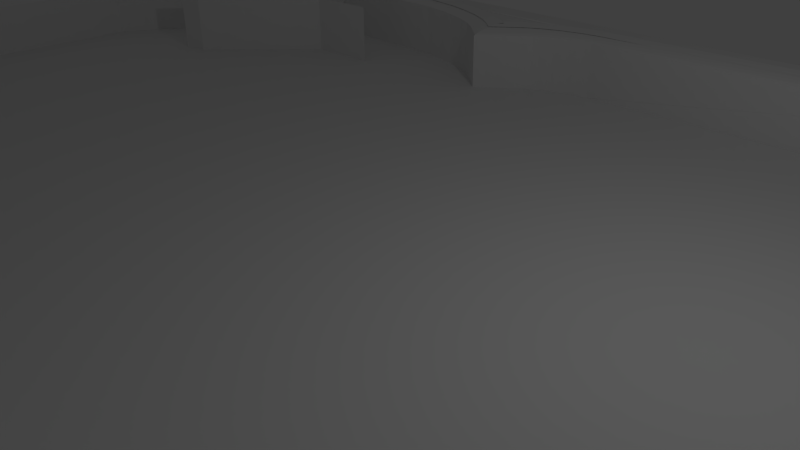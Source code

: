 # Source: pinballtablewip.blend  (saved by Blender 2.76.0; exported with 4.5.12 LTS)
import bpy
from mathutils import Matrix  # noqa: F401  (used for matrix-valued properties, if any)

bpy.ops.wm.read_factory_settings(use_empty=True)
scene = bpy.context.scene
scene.name = 'Scene'

# ---- collections
col_collection_1 = bpy.data.collections.new('Collection 1'); scene.collection.children.link(col_collection_1)

# ---- materials (node trees are filled in below, after node groups)
mat_material_001 = bpy.data.materials.new('Material.001')
mat_material_001.alpha_threshold = 0.0
mat_material_001.use_transparent_shadow = False
mat_material_001.roughness = 0.5
mat_material = bpy.data.materials.new('Material')
mat_material.alpha_threshold = 0.0
mat_material.use_transparent_shadow = False
mat_material.roughness = 0.5
mat_material_006 = bpy.data.materials.new('Material.006')
mat_material_006.alpha_threshold = 0.0
mat_material_006.use_transparent_shadow = False
mat_material_006.roughness = 0.5
mat_material_007 = bpy.data.materials.new('Material.007')
mat_material_007.alpha_threshold = 0.0
mat_material_007.use_transparent_shadow = False
mat_material_007.roughness = 0.5
mat_material_013 = bpy.data.materials.new('Material.013')
mat_material_013.alpha_threshold = 0.0
mat_material_013.use_transparent_shadow = False
mat_material_013.roughness = 0.5
mat_material_005 = bpy.data.materials.new('Material.005')
mat_material_005.alpha_threshold = 0.0
mat_material_005.use_transparent_shadow = False
mat_material_005.roughness = 0.5
mat_material_004 = bpy.data.materials.new('Material.004')
mat_material_004.alpha_threshold = 0.0
mat_material_004.use_transparent_shadow = False
mat_material_004.roughness = 0.5
mat_material_003 = bpy.data.materials.new('Material.003')
mat_material_003.alpha_threshold = 0.0
mat_material_003.use_transparent_shadow = False
mat_material_003.roughness = 0.5
mat_material_002 = bpy.data.materials.new('Material.002')
mat_material_002.alpha_threshold = 0.0
mat_material_002.use_transparent_shadow = False
mat_material_002.roughness = 0.5
mat_material_012 = bpy.data.materials.new('Material.012')
mat_material_012.alpha_threshold = 0.0
mat_material_012.use_transparent_shadow = False
mat_material_012.roughness = 0.5
mat_material_012.specular_intensity = 0.0
mat_grass = bpy.data.materials.new('grass')
mat_grass.alpha_threshold = 0.0
mat_grass.use_transparent_shadow = False
mat_grass.roughness = 0.5
mat_darksteel = bpy.data.materials.new('darksteel')
mat_darksteel.alpha_threshold = 0.0
mat_darksteel.use_transparent_shadow = False
mat_darksteel.roughness = 0.5
mat_darksteel.specular_intensity = 0.1248

# ---- material node trees

# ---- world
world_world = bpy.data.worlds.new('World'); scene.world = world_world
world_world.color = (0.05088, 0.05088, 0.05088)
world_world.use_sun_shadow = False
world_world.sun_shadow_jitter_overblur = 0.0
world_world.cycles.sampling_method = 'NONE'
world_world.cycles.sample_map_resolution = 256

# ---- cameras
cam_camera = bpy.data.cameras.new('Camera')
cam_camera.clip_end = 100.0
cam_camera.lens = 35.0
cam_camera.sensor_width = 32.0
cam_camera.sensor_height = 18.0
cam_camera.ortho_scale = 7.314
cam_camera.dof.focus_distance = 0.0
cam_camera.dof.aperture_fstop = 128.0

# ---- lights
light_lamp = bpy.data.lights.new('Lamp', 'POINT')
light_lamp.transmission_factor = 0.0
light_lamp.cutoff_distance = 30.0
light_lamp.energy = 100.0
light_lamp.shadow_buffer_clip_start = 1.001
light_lamp.shadow_soft_size = 0.1
light_lamp.shadow_maximum_resolution = 0.006
light_lamp.use_absolute_resolution = True
light_lamp.cycles.use_multiple_importance_sampling = False

# ---- meshes
me_cylinder_004 = bpy.data.meshes.new('Cylinder.004')
me_cylinder_004.from_pydata([(0.0, 1.0, -1.0), (0.1951, 0.9808, -1.0), (0.3827, 0.9239, -1.0), (0.5556, 0.8315, -1.0), (0.7071, 0.7071, -1.0), (0.8315, 0.5556, -1.0), (0.9239, 0.3827, -1.0), (0.9808, 0.1951, -1.0), (1.0, 7.55e-08, -1.0), (0.9808, -0.1951, -1.0), (0.9239, -0.3827, -1.0), (0.8315, -0.5556, -1.0), (0.7071, -0.7071, -1.0), (0.5556, -0.8315, -1.0), (0.3827, -0.9239, -1.0), (0.1951, -0.9808, -1.0), (-3.258e-07, -1.0, -1.0), (-0.1951, -0.9808, -1.0), (-0.3827, -0.9239, -1.0), (-0.5556, -0.8315, -1.0), (-0.7071, -0.7071, -1.0), (-0.8315, -0.5556, -1.0), (-3.557, -0.5262, -1.0), (-3.614, -0.2682, -1.0), (-3.633, 9.924e-07, -1.0), (-3.614, 0.2683, -1.0), (-3.557, 0.5262, -1.0), (-0.8315, 0.5556, -1.0), (-0.7071, 0.7071, -1.0), (-0.5556, 0.8315, -1.0), (-0.3827, 0.9239, -1.0), (-0.1951, 0.9808, -1.0), (-4.163, 1.011, -1.001), (-3.966, 0.9914, -1.001), (-3.776, 0.9339, -1.001), (-3.601, 0.8404, -1.001), (-3.448, 0.7147, -1.001), (-3.322, 0.5616, -1.001), (-3.229, 0.3868, -1.001), (-3.172, 0.1972, -1.001), (-3.152, 7.631e-08, -1.001), (-3.172, -0.1972, -1.001), (-3.229, -0.3868, -1.001), (-3.322, -0.5616, -1.001), (-3.448, -0.7147, -1.001), (-3.601, -0.8404, -1.001), (-3.776, -0.9339, -1.001), (-3.966, -0.9914, -1.001), (-4.163, -1.011, -1.001), (-4.36, -0.9914, -1.001), (-4.55, -0.9339, -1.001), (-4.724, -0.8404, -1.001), (-4.878, -0.7147, -1.001), (-5.003, -0.5616, -1.001), (-5.097, -0.3868, -1.001), (-5.154, -0.1972, -1.001), (-5.174, 9.76e-07, -1.001), (-5.154, 0.1972, -1.001), (-5.097, 0.3868, -1.001), (-5.003, 0.5616, -1.001), (-4.878, 0.7147, -1.001), (-4.724, 0.8404, -1.001), (-4.55, 0.9339, -1.001), (-4.36, 0.9914, -1.001), (-1.602e-07, 0.7846, 0.06542), (0.0, 1.0, -0.149), (0.1531, 0.7695, 0.06542), (0.1951, 0.9808, -0.149), (0.3002, 0.7248, 0.06542), (0.3827, 0.9239, -0.149), (0.4359, 0.6523, 0.06542), (0.5556, 0.8315, -0.149), (0.5548, 0.5548, 0.06542), (0.7071, 0.7071, -0.149), (0.6523, 0.4359, 0.06542), (0.8315, 0.5556, -0.149), (0.7248, 0.3002, 0.06542), (0.9239, 0.3827, -0.149), (0.7695, 0.1531, 0.06542), (0.9808, 0.1951, -0.149), (0.7846, 1.304e-08, 0.06542), (1.0, 7.55e-08, -0.149), (0.7695, -0.1531, 0.06542), (0.9808, -0.1951, -0.149), (0.7248, -0.3002, 0.06542), (0.9239, -0.3827, -0.149), (0.6523, -0.4359, 0.06542), (0.8315, -0.5556, -0.149), (0.5548, -0.5548, 0.06542), (0.7071, -0.7071, -0.149), (0.4359, -0.6523, 0.06542), (0.5556, -0.8315, -0.149), (0.3002, -0.7248, 0.06542), (0.3827, -0.9239, -0.149), (0.1531, -0.7695, 0.06542), (0.1951, -0.9808, -0.149), (-1.937e-07, -0.7846, 0.06542), (-3.258e-07, -1.0, -0.149), (-0.1531, -0.7695, 0.06542), (-0.1951, -0.9808, -0.149), (-0.3002, -0.7248, 0.06542), (-0.3827, -0.9239, -0.149), (-0.4359, -0.6523, 0.06542), (-0.5556, -0.8315, -0.149), (-0.5548, -0.5548, 0.06542), (-0.7071, -0.7071, -0.149), (-0.7292, -0.3423, 0.06542), (-0.8315, -0.5556, -0.149), (-3.385, -0.3136, 0.06542), (-3.557, -0.5262, -0.149), (-3.402, -0.2373, 0.06542), (-3.614, -0.2682, -0.149), (-3.419, 8.009e-07, 0.06542), (-3.633, 9.924e-07, -0.149), (-3.402, 0.2373, 0.06542), (-3.614, 0.2683, -0.149), (-3.385, 0.3136, 0.06542), (-3.557, 0.5262, -0.149), (-0.7292, 0.3423, 0.06542), (-0.8315, 0.5556, -0.149), (-0.5548, 0.5548, 0.06542), (-0.7071, 0.7071, -0.149), (-0.4359, 0.6523, 0.06542), (-0.5556, 0.8315, -0.149), (-0.3002, 0.7248, 0.06542), (-0.3827, 0.9239, -0.149), (-0.1531, 0.7695, 0.06542), (-0.1951, 0.9808, -0.149), (-4.163, 0.7954, 0.06441), (-4.163, 1.011, -0.15), (-4.008, 0.7801, 0.06441), (-3.966, 0.9914, -0.15), (-3.859, 0.7348, 0.06441), (-3.776, 0.9339, -0.15), (-3.721, 0.6613, 0.06441), (-3.601, 0.8404, -0.15), (-3.6, 0.5624, 0.06441), (-3.448, 0.7147, -0.15), (-3.502, 0.4419, 0.06441), (-3.322, 0.5616, -0.15), (-3.428, 0.3044, 0.06441), (-3.229, 0.3868, -0.15), (-3.383, 0.1552, 0.06441), (-3.172, 0.1972, -0.15), (-3.368, 7.451e-08, 0.06441), (-3.152, 7.631e-08, -0.15), (-3.383, -0.1552, 0.06441), (-3.172, -0.1972, -0.15), (-3.428, -0.3044, 0.06441), (-3.229, -0.3868, -0.15), (-3.502, -0.4419, 0.06441), (-3.322, -0.5616, -0.15), (-3.6, -0.5624, 0.06441), (-3.448, -0.7147, -0.15), (-3.721, -0.6613, 0.06441), (-3.601, -0.8404, -0.15), (-3.859, -0.7348, 0.06441), (-3.776, -0.9339, -0.15), (-4.008, -0.7801, 0.06441), (-3.966, -0.9914, -0.15), (-4.163, -0.7954, 0.06441), (-4.163, -1.011, -0.15), (-4.318, -0.7801, 0.06441), (-4.36, -0.9914, -0.15), (-4.467, -0.7348, 0.06441), (-4.55, -0.9339, -0.15), (-4.605, -0.6613, 0.06441), (-4.724, -0.8404, -0.15), (-4.725, -0.5624, 0.06441), (-4.878, -0.7147, -0.15), (-4.824, -0.4419, 0.06441), (-5.003, -0.5616, -0.15), (-4.898, -0.3044, 0.06441), (-5.097, -0.3868, -0.15), (-4.943, -0.1552, 0.06441), (-5.154, -0.1972, -0.15), (-4.958, 9.742e-07, 0.06441), (-5.174, 9.76e-07, -0.15), (-4.943, 0.1552, 0.06441), (-5.154, 0.1972, -0.15), (-4.898, 0.3044, 0.06441), (-5.097, 0.3868, -0.15), (-4.824, 0.4419, 0.06441), (-5.003, 0.5616, -0.15), (-4.725, 0.5624, 0.06441), (-4.878, 0.7147, -0.15), (-4.605, 0.6613, 0.06441), (-4.724, 0.8404, -0.15), (-4.467, 0.7348, 0.06441), (-4.55, 0.9339, -0.15), (-4.318, 0.7801, 0.06441), (-4.36, 0.9914, -0.15)], [], [(31, 127, 65, 0), (2, 69, 71, 3), (3, 71, 73, 4), (4, 73, 75, 5), (5, 75, 77, 6), (6, 77, 79, 7), (7, 79, 81, 8), (8, 81, 83, 9), (9, 83, 85, 10), (10, 85, 87, 11), (11, 87, 89, 12), (12, 89, 91, 13), (13, 91, 93, 14), (14, 93, 95, 15), (15, 95, 97, 16), (16, 97, 99, 17), (17, 99, 101, 18), (18, 101, 103, 19), (19, 103, 105, 20), (20, 105, 107, 21), (21, 107, 109, 22), (22, 109, 111, 23), (23, 111, 113, 24), (24, 113, 115, 25), (25, 115, 117, 26), (26, 117, 119, 27), (27, 119, 121, 28), (28, 121, 123, 29), (29, 123, 125, 30), (30, 125, 127, 31), (1, 67, 69, 2), (32, 129, 131, 33), (66, 64, 126, 124, 122, 120, 118, 116, 114, 112, 110, 108, 106, 104, 102, 100, 98, 96, 94, 92, 90, 88, 86, 84, 82, 80, 78, 76, 74, 72, 70, 68), (0, 1, 2, 3, 4, 5, 6, 7, 8, 9, 10, 11, 12, 13, 14, 15, 16, 17, 18, 19, 20, 21, 22, 23, 24, 25, 26, 27, 28, 29, 30, 31), (63, 191, 129, 32), (34, 133, 135, 35), (35, 135, 137, 36), (36, 137, 139, 37), (37, 139, 141, 38), (38, 141, 143, 39), (39, 143, 145, 40), (40, 145, 147, 41), (41, 147, 149, 42), (42, 149, 151, 43), (43, 151, 153, 44), (44, 153, 155, 45), (45, 155, 157, 46), (46, 157, 159, 47), (47, 159, 161, 48), (48, 161, 163, 49), (49, 163, 165, 50), (50, 165, 167, 51), (51, 167, 169, 52), (52, 169, 171, 53), (53, 171, 173, 54), (54, 173, 175, 55), (55, 175, 177, 56), (56, 177, 179, 57), (57, 179, 181, 58), (58, 181, 183, 59), (59, 183, 185, 60), (60, 185, 187, 61), (61, 187, 189, 62), (62, 189, 191, 63), (33, 131, 133, 34), (130, 128, 190, 188, 186, 184, 182, 180, 178, 176, 174, 172, 170, 168, 166, 164, 162, 160, 158, 156, 154, 152, 150, 148, 146, 144, 142, 140, 138, 136, 134, 132), (32, 33, 34, 35, 36, 37, 38, 39, 40, 41, 42, 43, 44, 45, 46, 47, 48, 49, 50, 51, 52, 53, 54, 55, 56, 57, 58, 59, 60, 61, 62, 63), (67, 65, 64, 66), (69, 67, 66, 68), (71, 69, 68, 70), (73, 71, 70, 72), (75, 73, 72, 74), (77, 75, 74, 76), (79, 77, 76, 78), (81, 79, 78, 80), (83, 81, 80, 82), (85, 83, 82, 84), (87, 85, 84, 86), (89, 87, 86, 88), (91, 89, 88, 90), (93, 91, 90, 92), (95, 93, 92, 94), (97, 95, 94, 96), (99, 97, 96, 98), (101, 99, 98, 100), (103, 101, 100, 102), (105, 103, 102, 104), (107, 105, 104, 106), (109, 107, 106, 108), (111, 109, 108, 110), (113, 111, 110, 112), (115, 113, 112, 114), (117, 115, 114, 116), (119, 117, 116, 118), (121, 119, 118, 120), (123, 121, 120, 122), (125, 123, 122, 124), (127, 125, 124, 126), (65, 127, 126, 64), (131, 129, 128, 130), (133, 131, 130, 132), (135, 133, 132, 134), (137, 135, 134, 136), (139, 137, 136, 138), (141, 139, 138, 140), (143, 141, 140, 142), (145, 143, 142, 144), (147, 145, 144, 146), (149, 147, 146, 148), (151, 149, 148, 150), (153, 151, 150, 152), (155, 153, 152, 154), (157, 155, 154, 156), (159, 157, 156, 158), (161, 159, 158, 160), (163, 161, 160, 162), (165, 163, 162, 164), (167, 165, 164, 166), (169, 167, 166, 168), (171, 169, 168, 170), (173, 171, 170, 172), (175, 173, 172, 174), (177, 175, 174, 176), (179, 177, 176, 178), (181, 179, 178, 180), (183, 181, 180, 182), (185, 183, 182, 184), (187, 185, 184, 186), (189, 187, 186, 188), (191, 189, 188, 190), (129, 191, 190, 128), (0, 65, 67, 1)])
me_cylinder_004.materials.append(mat_material_001)
me_cylinder_004.materials.append(mat_material)
me_cylinder_004.use_remesh_preserve_volume = False
me_cylinder_004.use_remesh_preserve_attributes = False
me_cylinder_004.use_mirror_vertex_groups = False
me_cylinder_004.update()
me_cylinder_003 = bpy.data.meshes.new('Cylinder.003')
me_cylinder_003.from_pydata([(0.0, 1.0, -1.0), (0.1951, 0.9808, -1.0), (0.3827, 0.9239, -1.0), (0.5556, 0.8315, -1.0), (0.7071, 0.7071, -1.0), (0.8315, 0.5556, -1.0), (0.9239, 0.3827, -1.0), (0.9808, 0.1951, -1.0), (1.0, 7.55e-08, -1.0), (0.9808, -0.1951, -1.0), (0.9239, -0.3827, -1.0), (0.8315, -0.5556, -1.0), (0.7071, -0.7071, -1.0), (0.5556, -0.8315, -1.0), (0.3827, -0.9239, -1.0), (0.1951, -0.9808, -1.0), (-3.258e-07, -1.0, -1.0), (-0.1951, -0.9808, -1.0), (-0.3827, -0.9239, -1.0), (-0.5556, -0.8315, -1.0), (-0.7071, -0.7071, -1.0), (-0.8315, -0.5556, -1.0), (-3.557, -0.5262, -1.0), (-3.614, -0.2682, -1.0), (-3.633, 9.924e-07, -1.0), (-3.614, 0.2683, -1.0), (-3.557, 0.5262, -1.0), (-0.8315, 0.5556, -1.0), (-0.7071, 0.7071, -1.0), (-0.5556, 0.8315, -1.0), (-0.3827, 0.9239, -1.0), (-0.1951, 0.9808, -1.0), (-4.163, 1.011, -1.001), (-3.966, 0.9914, -1.001), (-3.776, 0.9339, -1.001), (-3.601, 0.8404, -1.001), (-3.448, 0.7147, -1.001), (-3.322, 0.5616, -1.001), (-3.229, 0.3868, -1.001), (-3.172, 0.1972, -1.001), (-3.152, 7.631e-08, -1.001), (-3.172, -0.1972, -1.001), (-3.229, -0.3868, -1.001), (-3.322, -0.5616, -1.001), (-3.448, -0.7147, -1.001), (-3.601, -0.8404, -1.001), (-3.776, -0.9339, -1.001), (-3.966, -0.9914, -1.001), (-4.163, -1.011, -1.001), (-4.36, -0.9914, -1.001), (-4.55, -0.9339, -1.001), (-4.724, -0.8404, -1.001), (-4.878, -0.7147, -1.001), (-5.003, -0.5616, -1.001), (-5.097, -0.3868, -1.001), (-5.154, -0.1972, -1.001), (-5.174, 9.76e-07, -1.001), (-5.154, 0.1972, -1.001), (-5.097, 0.3868, -1.001), (-5.003, 0.5616, -1.001), (-4.878, 0.7147, -1.001), (-4.724, 0.8404, -1.001), (-4.55, 0.9339, -1.001), (-4.36, 0.9914, -1.001), (-1.807e-07, 0.7595, 0.06542), (0.0, 1.0, -0.1739), (0.1482, 0.7449, 0.06542), (0.1951, 0.9808, -0.1739), (0.2907, 0.7017, 0.06542), (0.3827, 0.9239, -0.1739), (0.422, 0.6315, 0.06542), (0.5556, 0.8315, -0.1739), (0.5371, 0.5371, 0.06542), (0.7071, 0.7071, -0.1739), (0.6315, 0.422, 0.06542), (0.8315, 0.5556, -0.1739), (0.7017, 0.2907, 0.06542), (0.9239, 0.3827, -0.1739), (0.7449, 0.1482, 0.06542), (0.9808, 0.1951, -0.1739), (0.7595, 3.725e-09, 0.06542), (1.0, 7.55e-08, -0.1739), (0.7449, -0.1482, 0.06542), (0.9808, -0.1951, -0.1739), (0.7017, -0.2907, 0.06542), (0.9239, -0.3827, -0.1739), (0.6315, -0.422, 0.06542), (0.8315, -0.5556, -0.1739), (0.5371, -0.5371, 0.06542), (0.7071, -0.7071, -0.1739), (0.422, -0.6315, 0.06542), (0.5556, -0.8315, -0.1739), (0.2907, -0.7017, 0.06542), (0.3827, -0.9239, -0.1739), (0.1482, -0.7449, 0.06542), (0.1951, -0.9808, -0.1739), (-4.824e-07, -0.7595, 0.06542), (-3.258e-07, -1.0, -0.1739), (-0.1482, -0.7449, 0.06542), (-0.1951, -0.9808, -0.1739), (-0.2907, -0.7017, 0.06542), (-0.3827, -0.9239, -0.1739), (-0.422, -0.6315, 0.06542), (-0.5556, -0.8315, -0.1739), (-0.5371, -0.5371, 0.06542), (-0.7071, -0.7071, -0.1739), (-0.7173, -0.3175, 0.06542), (-0.8315, -0.5556, -0.1739), (-3.365, -0.2889, 0.06542), (-3.557, -0.5262, -0.1739), (-3.377, -0.2337, 0.06542), (-3.614, -0.2682, -0.1739), (-3.394, 2.442e-06, 0.06542), (-3.633, 9.924e-07, -0.1739), (-3.377, 0.2337, 0.06542), (-3.614, 0.2683, -0.1739), (-3.365, 0.2889, 0.06542), (-3.557, 0.5262, -0.1739), (-0.7173, 0.3175, 0.06542), (-0.8315, 0.5556, -0.1739), (-0.5371, 0.5371, 0.06542), (-0.7071, 0.7071, -0.1739), (-0.422, 0.6315, 0.06542), (-0.5556, 0.8315, -0.1739), (-0.2907, 0.7017, 0.06542), (-0.3827, 0.9239, -0.1739), (-0.1482, 0.7449, 0.06542), (-0.1951, 0.9808, -0.1739), (-4.163, 0.7703, 0.06441), (-4.163, 1.011, -0.1749), (-4.013, 0.7555, 0.06441), (-3.966, 0.9914, -0.1749), (-3.868, 0.7117, 0.06441), (-3.776, 0.9339, -0.1749), (-3.735, 0.6405, 0.06441), (-3.601, 0.8404, -0.1749), (-3.618, 0.5447, 0.06441), (-3.448, 0.7147, -0.1749), (-3.522, 0.428, 0.06441), (-3.322, 0.5616, -0.1749), (-3.451, 0.2948, 0.06441), (-3.229, 0.3868, -0.1749), (-3.407, 0.1503, 0.06441), (-3.172, 0.1972, -0.1749), (-3.393, 7.451e-08, 0.06441), (-3.152, 7.631e-08, -0.1749), (-3.407, -0.1503, 0.06441), (-3.172, -0.1972, -0.1749), (-3.451, -0.2948, 0.06441), (-3.229, -0.3868, -0.1749), (-3.522, -0.428, 0.06441), (-3.322, -0.5616, -0.1749), (-3.618, -0.5447, 0.06441), (-3.448, -0.7147, -0.1749), (-3.735, -0.6405, 0.06441), (-3.601, -0.8404, -0.1749), (-3.868, -0.7117, 0.06441), (-3.776, -0.9339, -0.1749), (-4.013, -0.7555, 0.06441), (-3.966, -0.9914, -0.1749), (-4.163, -0.7703, 0.06441), (-4.163, -1.011, -0.1749), (-4.313, -0.7555, 0.06441), (-4.36, -0.9914, -0.1749), (-4.458, -0.7117, 0.06441), (-4.55, -0.9339, -0.1749), (-4.591, -0.6405, 0.06441), (-4.724, -0.8404, -0.1749), (-4.708, -0.5447, 0.06441), (-4.878, -0.7147, -0.1749), (-4.803, -0.428, 0.06441), (-5.003, -0.5616, -0.1749), (-4.875, -0.2948, 0.06441), (-5.097, -0.3868, -0.1749), (-4.918, -0.1503, 0.06441), (-5.154, -0.1972, -0.1749), (-4.933, 9.704e-07, 0.06441), (-5.174, 9.76e-07, -0.1749), (-4.918, 0.1503, 0.06441), (-5.154, 0.1972, -0.1749), (-4.875, 0.2948, 0.06441), (-5.097, 0.3868, -0.1749), (-4.803, 0.428, 0.06441), (-5.003, 0.5616, -0.1749), (-4.708, 0.5447, 0.06441), (-4.878, 0.7147, -0.1749), (-4.591, 0.6405, 0.06441), (-4.724, 0.8404, -0.1749), (-4.458, 0.7117, 0.06441), (-4.55, 0.9339, -0.1749), (-4.313, 0.7555, 0.06441), (-4.36, 0.9914, -0.1749)], [], [(31, 127, 65, 0), (2, 69, 71, 3), (3, 71, 73, 4), (4, 73, 75, 5), (5, 75, 77, 6), (6, 77, 79, 7), (7, 79, 81, 8), (8, 81, 83, 9), (9, 83, 85, 10), (10, 85, 87, 11), (11, 87, 89, 12), (12, 89, 91, 13), (13, 91, 93, 14), (14, 93, 95, 15), (15, 95, 97, 16), (16, 97, 99, 17), (17, 99, 101, 18), (18, 101, 103, 19), (19, 103, 105, 20), (20, 105, 107, 21), (21, 107, 109, 22), (22, 109, 111, 23), (23, 111, 113, 24), (24, 113, 115, 25), (25, 115, 117, 26), (26, 117, 119, 27), (27, 119, 121, 28), (28, 121, 123, 29), (29, 123, 125, 30), (30, 125, 127, 31), (1, 67, 69, 2), (32, 129, 131, 33), (66, 64, 126, 124, 122, 120, 118, 116, 114, 112, 110, 108, 106, 104, 102, 100, 98, 96, 94, 92, 90, 88, 86, 84, 82, 80, 78, 76, 74, 72, 70, 68), (0, 1, 2, 3, 4, 5, 6, 7, 8, 9, 10, 11, 12, 13, 14, 15, 16, 17, 18, 19, 20, 21, 22, 23, 24, 25, 26, 27, 28, 29, 30, 31), (63, 191, 129, 32), (34, 133, 135, 35), (35, 135, 137, 36), (36, 137, 139, 37), (37, 139, 141, 38), (38, 141, 143, 39), (39, 143, 145, 40), (40, 145, 147, 41), (41, 147, 149, 42), (42, 149, 151, 43), (43, 151, 153, 44), (44, 153, 155, 45), (45, 155, 157, 46), (46, 157, 159, 47), (47, 159, 161, 48), (48, 161, 163, 49), (49, 163, 165, 50), (50, 165, 167, 51), (51, 167, 169, 52), (52, 169, 171, 53), (53, 171, 173, 54), (54, 173, 175, 55), (55, 175, 177, 56), (56, 177, 179, 57), (57, 179, 181, 58), (58, 181, 183, 59), (59, 183, 185, 60), (60, 185, 187, 61), (61, 187, 189, 62), (62, 189, 191, 63), (33, 131, 133, 34), (130, 128, 190, 188, 186, 184, 182, 180, 178, 176, 174, 172, 170, 168, 166, 164, 162, 160, 158, 156, 154, 152, 150, 148, 146, 144, 142, 140, 138, 136, 134, 132), (32, 33, 34, 35, 36, 37, 38, 39, 40, 41, 42, 43, 44, 45, 46, 47, 48, 49, 50, 51, 52, 53, 54, 55, 56, 57, 58, 59, 60, 61, 62, 63), (67, 65, 64, 66), (69, 67, 66, 68), (71, 69, 68, 70), (73, 71, 70, 72), (75, 73, 72, 74), (77, 75, 74, 76), (79, 77, 76, 78), (81, 79, 78, 80), (83, 81, 80, 82), (85, 83, 82, 84), (87, 85, 84, 86), (89, 87, 86, 88), (91, 89, 88, 90), (93, 91, 90, 92), (95, 93, 92, 94), (97, 95, 94, 96), (99, 97, 96, 98), (101, 99, 98, 100), (103, 101, 100, 102), (105, 103, 102, 104), (107, 105, 104, 106), (109, 107, 106, 108), (111, 109, 108, 110), (113, 111, 110, 112), (115, 113, 112, 114), (117, 115, 114, 116), (119, 117, 116, 118), (121, 119, 118, 120), (123, 121, 120, 122), (125, 123, 122, 124), (127, 125, 124, 126), (65, 127, 126, 64), (131, 129, 128, 130), (133, 131, 130, 132), (135, 133, 132, 134), (137, 135, 134, 136), (139, 137, 136, 138), (141, 139, 138, 140), (143, 141, 140, 142), (145, 143, 142, 144), (147, 145, 144, 146), (149, 147, 146, 148), (151, 149, 148, 150), (153, 151, 150, 152), (155, 153, 152, 154), (157, 155, 154, 156), (159, 157, 156, 158), (161, 159, 158, 160), (163, 161, 160, 162), (165, 163, 162, 164), (167, 165, 164, 166), (169, 167, 166, 168), (171, 169, 168, 170), (173, 171, 170, 172), (175, 173, 172, 174), (177, 175, 174, 176), (179, 177, 176, 178), (181, 179, 178, 180), (183, 181, 180, 182), (185, 183, 182, 184), (187, 185, 184, 186), (189, 187, 186, 188), (191, 189, 188, 190), (129, 191, 190, 128), (0, 65, 67, 1)])
me_cylinder_003.materials.append(mat_material_006)
me_cylinder_003.use_remesh_preserve_volume = False
me_cylinder_003.use_remesh_preserve_attributes = False
me_cylinder_003.use_mirror_vertex_groups = False
me_cylinder_003.update()
me_cylinder = bpy.data.meshes.new('Cylinder')
me_cylinder.from_pydata([(0.0, 1.0, -1.0), (0.1951, 0.9808, -1.0), (0.3827, 0.9239, -1.0), (0.5556, 0.8315, -1.0), (0.7071, 0.7071, -1.0), (0.8315, 0.5556, -1.0), (0.9239, 0.3827, -1.0), (0.9808, 0.1951, -1.0), (1.0, 7.55e-08, -1.0), (0.9808, -0.1951, -1.0), (0.9239, -0.3827, -1.0), (0.8315, -0.5556, -1.0), (0.7071, -0.7071, -1.0), (0.5556, -0.8315, -1.0), (0.3827, -0.9239, -1.0), (0.1951, -0.9808, -1.0), (-3.258e-07, -1.0, -1.0), (-0.1951, -0.9808, -1.0), (-0.3827, -0.9239, -1.0), (-0.5556, -0.8315, -1.0), (-0.7071, -0.7071, -1.0), (-0.8315, -0.5556, -1.0), (-3.557, -0.5262, -1.0), (-3.614, -0.2682, -1.0), (-3.633, 9.924e-07, -1.0), (-3.614, 0.2683, -1.0), (-3.557, 0.5262, -1.0), (-0.8315, 0.5556, -1.0), (-0.7071, 0.7071, -1.0), (-0.5556, 0.8315, -1.0), (-0.3827, 0.9239, -1.0), (-0.1951, 0.9808, -1.0), (-4.163, 1.011, -1.001), (-3.966, 0.9914, -1.001), (-3.776, 0.9339, -1.001), (-3.601, 0.8404, -1.001), (-3.448, 0.7147, -1.001), (-3.322, 0.5616, -1.001), (-3.229, 0.3868, -1.001), (-3.172, 0.1972, -1.001), (-3.152, 7.631e-08, -1.001), (-3.172, -0.1972, -1.001), (-3.229, -0.3868, -1.001), (-3.322, -0.5616, -1.001), (-3.448, -0.7147, -1.001), (-3.601, -0.8404, -1.001), (-3.776, -0.9339, -1.001), (-3.966, -0.9914, -1.001), (-4.163, -1.011, -1.001), (-4.36, -0.9914, -1.001), (-4.55, -0.9339, -1.001), (-4.724, -0.8404, -1.001), (-4.878, -0.7147, -1.001), (-5.003, -0.5616, -1.001), (-5.097, -0.3868, -1.001), (-5.154, -0.1972, -1.001), (-5.174, 9.76e-07, -1.001), (-5.154, 0.1972, -1.001), (-5.097, 0.3868, -1.001), (-5.003, 0.5616, -1.001), (-4.878, 0.7147, -1.001), (-4.724, 0.8404, -1.001), (-4.55, 0.9339, -1.001), (-4.36, 0.9914, -1.001), (-1.825e-07, 0.7596, 0.06542), (0.0, 1.0, -0.1738), (0.1482, 0.745, 0.06542), (0.1951, 0.9808, -0.1738), (0.2907, 0.7018, 0.06542), (0.3827, 0.9239, -0.1738), (0.422, 0.6316, 0.06542), (0.5556, 0.8315, -0.1738), (0.5371, 0.5371, 0.06542), (0.7071, 0.7071, -0.1738), (0.6316, 0.422, 0.06542), (0.8315, 0.5556, -0.1738), (0.7018, 0.2907, 0.06542), (0.9239, 0.3827, -0.1738), (0.745, 0.1482, 0.06542), (0.9808, 0.1951, -0.1738), (0.7596, 1.863e-09, 0.06542), (1.0, 7.55e-08, -0.1738), (0.745, -0.1482, 0.06542), (0.9808, -0.1951, -0.1738), (0.7018, -0.2907, 0.06542), (0.9239, -0.3827, -0.1738), (0.6316, -0.422, 0.06542), (0.8315, -0.5556, -0.1738), (0.5371, -0.5371, 0.06542), (0.7071, -0.7071, -0.1738), (0.422, -0.6316, 0.06542), (0.5556, -0.8315, -0.1738), (0.2907, -0.7018, 0.06542), (0.3827, -0.9239, -0.1738), (0.1482, -0.745, 0.06542), (0.1951, -0.9808, -0.1738), (-1.788e-07, -0.7596, 0.06542), (-3.258e-07, -1.0, -0.1738), (-0.1482, -0.745, 0.06542), (-0.1951, -0.9808, -0.1738), (-0.2907, -0.7018, 0.06542), (-0.3827, -0.9239, -0.1738), (-0.422, -0.6316, 0.06542), (-0.5556, -0.8315, -0.1738), (-0.5371, -0.5371, 0.06542), (-0.7071, -0.7071, -0.1738), (-0.7173, -0.3175, 0.06542), (-0.8315, -0.5556, -0.1738), (-3.365, -0.289, 0.06542), (-3.557, -0.5262, -0.1738), (-3.377, -0.2337, 0.06542), (-3.614, -0.2682, -0.1738), (-3.394, 7.804e-07, 0.06542), (-3.633, 9.924e-07, -0.1738), (-3.377, 0.2337, 0.06542), (-3.614, 0.2683, -0.1738), (-3.365, 0.289, 0.06542), (-3.557, 0.5262, -0.1738), (-0.7173, 0.3175, 0.06542), (-0.8315, 0.5556, -0.1738), (-0.5371, 0.5371, 0.06542), (-0.7071, 0.7071, -0.1738), (-0.422, 0.6316, 0.06542), (-0.5556, 0.8315, -0.1738), (-0.2907, 0.7018, 0.06542), (-0.3827, 0.9239, -0.1738), (-0.1482, 0.745, 0.06542), (-0.1951, 0.9808, -0.1738), (-4.163, 0.7704, 0.06441), (-4.163, 1.011, -0.1748), (-4.013, 0.7556, 0.06441), (-3.966, 0.9914, -0.1748), (-3.868, 0.7117, 0.06441), (-3.776, 0.9339, -0.1748), (-3.735, 0.6406, 0.06441), (-3.601, 0.8404, -0.1748), (-3.618, 0.5447, 0.06441), (-3.448, 0.7147, -0.1748), (-3.522, 0.428, 0.06441), (-3.322, 0.5616, -0.1748), (-3.451, 0.2948, 0.06441), (-3.229, 0.3868, -0.1748), (-3.407, 0.1503, 0.06441), (-3.172, 0.1972, -0.1748), (-3.393, 7.264e-08, 0.06441), (-3.152, 7.631e-08, -0.1748), (-3.407, -0.1503, 0.06441), (-3.172, -0.1972, -0.1748), (-3.451, -0.2948, 0.06441), (-3.229, -0.3868, -0.1748), (-3.522, -0.428, 0.06441), (-3.322, -0.5616, -0.1748), (-3.618, -0.5447, 0.06441), (-3.448, -0.7147, -0.1748), (-3.735, -0.6406, 0.06441), (-3.601, -0.8404, -0.1748), (-3.868, -0.7117, 0.06441), (-3.776, -0.9339, -0.1748), (-4.013, -0.7556, 0.06441), (-3.966, -0.9914, -0.1748), (-4.163, -0.7704, 0.06441), (-4.163, -1.011, -0.1748), (-4.313, -0.7556, 0.06441), (-4.36, -0.9914, -0.1748), (-4.458, -0.7117, 0.06441), (-4.55, -0.9339, -0.1748), (-4.591, -0.6406, 0.06441), (-4.724, -0.8404, -0.1748), (-4.708, -0.5447, 0.06441), (-4.878, -0.7147, -0.1748), (-4.803, -0.428, 0.06441), (-5.003, -0.5616, -0.1748), (-4.875, -0.2948, 0.06441), (-5.097, -0.3868, -0.1748), (-4.918, -0.1503, 0.06441), (-5.154, -0.1972, -0.1748), (-4.933, 9.723e-07, 0.06441), (-5.174, 9.76e-07, -0.1748), (-4.918, 0.1503, 0.06441), (-5.154, 0.1972, -0.1748), (-4.875, 0.2948, 0.06441), (-5.097, 0.3868, -0.1748), (-4.803, 0.428, 0.06441), (-5.003, 0.5616, -0.1748), (-4.708, 0.5447, 0.06441), (-4.878, 0.7147, -0.1748), (-4.591, 0.6406, 0.06441), (-4.724, 0.8404, -0.1748), (-4.458, 0.7117, 0.06441), (-4.55, 0.9339, -0.1748), (-4.313, 0.7556, 0.06441), (-4.36, 0.9914, -0.1748)], [], [(31, 127, 65, 0), (2, 69, 71, 3), (3, 71, 73, 4), (4, 73, 75, 5), (5, 75, 77, 6), (6, 77, 79, 7), (7, 79, 81, 8), (8, 81, 83, 9), (9, 83, 85, 10), (10, 85, 87, 11), (11, 87, 89, 12), (12, 89, 91, 13), (13, 91, 93, 14), (14, 93, 95, 15), (15, 95, 97, 16), (16, 97, 99, 17), (17, 99, 101, 18), (18, 101, 103, 19), (19, 103, 105, 20), (20, 105, 107, 21), (21, 107, 109, 22), (22, 109, 111, 23), (23, 111, 113, 24), (24, 113, 115, 25), (25, 115, 117, 26), (26, 117, 119, 27), (27, 119, 121, 28), (28, 121, 123, 29), (29, 123, 125, 30), (30, 125, 127, 31), (1, 67, 69, 2), (32, 129, 131, 33), (66, 64, 126, 124, 122, 120, 118, 116, 114, 112, 110, 108, 106, 104, 102, 100, 98, 96, 94, 92, 90, 88, 86, 84, 82, 80, 78, 76, 74, 72, 70, 68), (0, 1, 2, 3, 4, 5, 6, 7, 8, 9, 10, 11, 12, 13, 14, 15, 16, 17, 18, 19, 20, 21, 22, 23, 24, 25, 26, 27, 28, 29, 30, 31), (63, 191, 129, 32), (34, 133, 135, 35), (35, 135, 137, 36), (36, 137, 139, 37), (37, 139, 141, 38), (38, 141, 143, 39), (39, 143, 145, 40), (40, 145, 147, 41), (41, 147, 149, 42), (42, 149, 151, 43), (43, 151, 153, 44), (44, 153, 155, 45), (45, 155, 157, 46), (46, 157, 159, 47), (47, 159, 161, 48), (48, 161, 163, 49), (49, 163, 165, 50), (50, 165, 167, 51), (51, 167, 169, 52), (52, 169, 171, 53), (53, 171, 173, 54), (54, 173, 175, 55), (55, 175, 177, 56), (56, 177, 179, 57), (57, 179, 181, 58), (58, 181, 183, 59), (59, 183, 185, 60), (60, 185, 187, 61), (61, 187, 189, 62), (62, 189, 191, 63), (33, 131, 133, 34), (130, 128, 190, 188, 186, 184, 182, 180, 178, 176, 174, 172, 170, 168, 166, 164, 162, 160, 158, 156, 154, 152, 150, 148, 146, 144, 142, 140, 138, 136, 134, 132), (32, 33, 34, 35, 36, 37, 38, 39, 40, 41, 42, 43, 44, 45, 46, 47, 48, 49, 50, 51, 52, 53, 54, 55, 56, 57, 58, 59, 60, 61, 62, 63), (67, 65, 64, 66), (69, 67, 66, 68), (71, 69, 68, 70), (73, 71, 70, 72), (75, 73, 72, 74), (77, 75, 74, 76), (79, 77, 76, 78), (81, 79, 78, 80), (83, 81, 80, 82), (85, 83, 82, 84), (87, 85, 84, 86), (89, 87, 86, 88), (91, 89, 88, 90), (93, 91, 90, 92), (95, 93, 92, 94), (97, 95, 94, 96), (99, 97, 96, 98), (101, 99, 98, 100), (103, 101, 100, 102), (105, 103, 102, 104), (107, 105, 104, 106), (109, 107, 106, 108), (111, 109, 108, 110), (113, 111, 110, 112), (115, 113, 112, 114), (117, 115, 114, 116), (119, 117, 116, 118), (121, 119, 118, 120), (123, 121, 120, 122), (125, 123, 122, 124), (127, 125, 124, 126), (65, 127, 126, 64), (131, 129, 128, 130), (133, 131, 130, 132), (135, 133, 132, 134), (137, 135, 134, 136), (139, 137, 136, 138), (141, 139, 138, 140), (143, 141, 140, 142), (145, 143, 142, 144), (147, 145, 144, 146), (149, 147, 146, 148), (151, 149, 148, 150), (153, 151, 150, 152), (155, 153, 152, 154), (157, 155, 154, 156), (159, 157, 156, 158), (161, 159, 158, 160), (163, 161, 160, 162), (165, 163, 162, 164), (167, 165, 164, 166), (169, 167, 166, 168), (171, 169, 168, 170), (173, 171, 170, 172), (175, 173, 172, 174), (177, 175, 174, 176), (179, 177, 176, 178), (181, 179, 178, 180), (183, 181, 180, 182), (185, 183, 182, 184), (187, 185, 184, 186), (189, 187, 186, 188), (191, 189, 188, 190), (129, 191, 190, 128), (0, 65, 67, 1)])
me_cylinder.polygons.foreach_set('material_index', [1, 1, 1, 1, 1, 1, 1, 1, 1, 1, 1, 1, 1, 1, 1, 1, 1, 1, 1, 1, 1, 1, 1, 1, 1, 1, 1, 1, 1, 1, 1, 1, 1, 1, 1, 1, 1, 1, 1, 1, 1, 1, 1, 1, 1, 1, 1, 1, 1, 1, 1, 1, 1, 1, 1, 1, 1, 1, 1, 1, 1, 1, 1, 1, 1, 1, 1, 1, 1, 1, 1, 1, 1, 1, 1, 1, 1, 1, 1, 1, 1, 1, 1, 1, 1, 1, 1, 1, 1, 1, 1, 1, 1, 1, 1, 1, 1, 1, 1, 1, 1, 1, 1, 1, 1, 1, 1, 1, 1, 1, 1, 1, 1, 1, 1, 1, 1, 1, 1, 1, 1, 1, 1, 1, 1, 1, 1, 1, 1, 1, 1, 1])
me_cylinder.materials.append(mat_material_007)
me_cylinder.materials.append(mat_material_013)
me_cylinder.use_remesh_preserve_volume = False
me_cylinder.use_remesh_preserve_attributes = False
me_cylinder.use_mirror_vertex_groups = False
me_cylinder.update()
me_cube_003 = bpy.data.meshes.new('Cube.003')
me_cube_003.from_pydata([(0.2707, 0.6987, -1.002), (0.2255, 0.7004, 0.9976), (0.3294, 3.88, -1.0), (0.3294, 3.879, 1.0), (1.257, 4.997, -1.0), (1.257, 4.997, 1.0), (-0.06922, 2.897, -1.002), (0.3294, 3.88, -1.0), (0.3294, 3.879, 1.0), (-0.07603, 2.9, 0.9978), (0.4799, 1.121, -0.9976), (0.2707, 0.6987, -1.002), (0.2255, 0.7004, 0.9976), (0.4347, 1.123, 1.002)], [], [(12, 13, 3, 8, 9, 1), (1, 9, 6, 0), (0, 6, 7, 2, 10, 11), (3, 13, 10, 2), (3, 2, 4, 5), (8, 7, 6, 9), (8, 3, 2, 7), (12, 11, 10, 13), (12, 1, 0, 11)])
me_cube_003.materials.append(mat_material_005)
me_cube_003.use_remesh_preserve_volume = False
me_cube_003.use_remesh_preserve_attributes = False
me_cube_003.use_mirror_vertex_groups = False
me_cube_003.update()
me_cube = bpy.data.meshes.new('Cube')
me_cube.from_pydata([(0.2627, 0.7096, -1.0), (0.2627, 0.7096, 1.0), (0.3308, 3.881, -1.0), (0.3308, 3.881, 1.0), (1.257, 4.997, -1.0), (1.257, 4.997, 1.0), (-0.0622, 2.904, -1.0), (0.3308, 3.881, -1.0), (0.3308, 3.881, 1.0), (-0.0622, 2.904, 1.0), (0.4796, 1.139, -1.0), (0.2627, 0.7096, -1.0), (0.2627, 0.7096, 1.0), (0.4796, 1.139, 1.0)], [], [(12, 13, 3, 8, 9, 1), (1, 9, 6, 0), (0, 6, 7, 2, 10, 11), (3, 13, 10, 2), (3, 2, 4, 5), (8, 7, 6, 9), (8, 3, 2, 7), (12, 11, 10, 13), (12, 1, 0, 11)])
me_cube.materials.append(mat_material_004)
me_cube.use_remesh_preserve_volume = False
me_cube.use_remesh_preserve_attributes = False
me_cube.use_mirror_vertex_groups = False
me_cube.update()
me_cube_002 = bpy.data.meshes.new('Cube.002')
me_cube_002.from_pydata([(-1.0, -1.0, -1.0), (-1.0, -1.0, 1.0), (-1.0, 3.0, -1.0), (-1.0, 3.0, 1.0), (3.0, -1.0, -1.0), (3.0, -1.0, 1.0), (-0.8939, 3.0, -1.0), (3.0, -0.8939, -1.0), (-0.621, 2.504, -0.9595), (2.39, -0.5472, -0.9521), (-0.3743, 2.102, -0.9313), (-0.06259, 1.674, -0.91), (0.3021, 1.235, -0.8965), (0.7057, 0.8023, -0.8913), (1.133, 0.3929, -0.8945), (1.567, 0.02239, -0.906), (1.991, -0.295, -0.9255), (3.0, -0.8939, 0.8996), (3.0, -1.0, 1.0), (-1.0, 3.0, 1.0), (-0.8939, 3.0, 0.8996), (2.436, -0.6952, 1.035), (2.39, -0.5472, 0.9475), (-0.7085, 2.456, 1.035), (-0.621, 2.504, 0.9401), (1.935, -0.3783, 1.068), (1.991, -0.295, 0.9741), (1.505, -0.05634, 1.088), (1.567, 0.02239, 0.9935), (1.066, 0.3184, 1.1), (1.133, 0.3929, 1.005), (0.6344, 0.732, 1.103), (0.7057, 0.8023, 1.008), (0.2266, 1.169, 1.098), (0.3021, 1.235, 1.003), (-0.1422, 1.613, 1.084), (-0.06259, 1.674, 0.9895), (-0.4583, 2.048, 1.063), (-0.3743, 2.102, 0.9683)], [], [(1, 3, 2, 0), (24, 8, 6, 20), (5, 1, 0, 4), (16, 26, 22, 9), (0, 2, 6, 8, 10, 11, 12, 13, 14, 15, 16, 9, 7, 4), (5, 18, 21, 25, 27, 29, 31, 33, 35, 37, 23, 19, 3, 1), (3, 19, 20, 6, 2), (15, 28, 26, 16), (10, 38, 36, 11), (11, 36, 34, 12), (12, 34, 32, 13), (13, 32, 30, 14), (14, 30, 28, 15), (8, 24, 38, 10), (17, 18, 5, 4, 7), (23, 37, 38, 24), (37, 35, 36, 38), (35, 33, 34, 36), (33, 31, 32, 34), (31, 29, 30, 32), (29, 27, 28, 30), (27, 25, 26, 28), (25, 21, 22, 26), (21, 18, 17, 22), (24, 20, 19, 23), (17, 7, 9, 22)])
me_cube_002.materials.append(mat_material_003)
me_cube_002.use_remesh_preserve_volume = False
me_cube_002.use_remesh_preserve_attributes = False
me_cube_002.use_mirror_vertex_groups = False
me_cube_002.update()
me_cube_001 = bpy.data.meshes.new('Cube.001')
me_cube_001.from_pydata([(-1.0, -1.0, -1.0), (-1.0, -1.0, 1.0), (-1.0, 3.0, -1.0), (-1.0, 3.0, 1.0), (3.0, -1.0, -1.0), (3.0, -1.0, 1.0), (-0.8939, 3.0, -1.0), (3.0, -0.8939, -1.0), (-0.621, 2.504, -0.9595), (2.39, -0.5472, -0.9521), (-0.3743, 2.102, -0.9313), (-0.06259, 1.674, -0.91), (0.3021, 1.235, -0.8965), (0.7057, 0.8023, -0.8913), (1.133, 0.3929, -0.8945), (1.567, 0.02239, -0.906), (1.991, -0.295, -0.9255), (3.0, -0.8939, 0.8807), (3.0, -1.0, 1.0), (-1.0, 3.0, 1.0), (-0.8939, 3.0, 0.8807), (2.117, -0.5153, 1.055), (2.39, -0.5472, 0.9286), (-0.7249, 2.446, 1.034), (-0.621, 2.504, 0.9212), (1.925, -0.3939, 1.067), (1.991, -0.295, 0.9552), (1.493, -0.0711, 1.087), (1.567, 0.02239, 0.9747), (1.053, 0.3045, 1.099), (1.133, 0.3929, 0.9863), (0.621, 0.7189, 1.102), (0.7057, 0.8023, 0.9895), (0.2125, 1.157, 1.097), (0.3021, 1.235, 0.9842), (-0.1571, 1.602, 1.083), (-0.06259, 1.674, 0.9707), (-0.474, 2.038, 1.062), (-0.3743, 2.102, 0.9494)], [], [(1, 3, 2, 0), (24, 8, 6, 20), (5, 1, 0, 4), (16, 26, 22, 9), (0, 2, 6, 8, 10, 11, 12, 13, 14, 15, 16, 9, 7, 4), (5, 18, 21, 25, 27, 29, 31, 33, 35, 37, 23, 19, 3, 1), (3, 19, 20, 6, 2), (15, 28, 26, 16), (10, 38, 36, 11), (11, 36, 34, 12), (12, 34, 32, 13), (13, 32, 30, 14), (14, 30, 28, 15), (8, 24, 38, 10), (17, 18, 5, 4, 7), (23, 37, 38, 24), (37, 35, 36, 38), (35, 33, 34, 36), (33, 31, 32, 34), (31, 29, 30, 32), (29, 27, 28, 30), (27, 25, 26, 28), (25, 21, 22, 26), (21, 18, 17, 22), (24, 20, 19, 23), (17, 7, 9, 22)])
me_cube_001.materials.append(mat_material_002)
me_cube_001.use_remesh_preserve_volume = False
me_cube_001.use_remesh_preserve_attributes = False
me_cube_001.use_mirror_vertex_groups = False
me_cube_001.update()
me_cube_006 = bpy.data.meshes.new('Cube.006')
me_cube_006.from_pydata([(-1.0, -1.0, -1.0), (-1.0, -1.0, 1.0), (-1.0, 1.0, -1.0), (-1.0, 1.0, 1.0), (1.0, -1.0, -1.0), (1.0, -1.0, 1.0), (0.9983, 1.043, -1.0), (0.9982, 1.045, 1.0), (-0.9326, -0.9326, -0.03452), (-0.9326, 0.9326, -0.03452), (0.4192, -0.9326, -0.03452), (0.9325, -0.327, -0.03452), (0.4728, -0.9298, -0.03452), (0.5259, -0.9214, -0.03452), (0.5778, -0.9075, -0.03452), (0.628, -0.8883, -0.03452), (0.6759, -0.8636, -0.03452), (0.7209, -0.8327, -0.03452), (0.7626, -0.7959, -0.03452), (0.8004, -0.7538, -0.03452), (0.8341, -0.7062, -0.03452), (0.8634, -0.6507, -0.03452), (0.888, -0.5893, -0.03452), (0.9074, -0.5242, -0.03452), (0.9215, -0.4575, -0.03452), (0.9299, -0.3911, -0.03452), (-0.9315, -0.7491, -0.2197), (-0.9315, -0.7155, -0.2197), (0.5711, -0.714, -0.2197), (0.5711, -0.714, -0.2197), (0.5695, -0.7195, -0.2197), (0.5647, -0.7249, -0.2197), (0.5567, -0.7301, -0.2197), (0.5459, -0.7349, -0.2197), (0.5324, -0.7391, -0.2197), (0.4989, -0.7454, -0.2197), (0.9297, 0.3827, -0.03452), (0.2256, 0.9293, -0.0517), (0.9267, 0.4483, -0.03452), (0.9176, 0.5123, -0.03452), (0.9027, 0.5729, -0.03452), (0.882, 0.6298, -0.03452), (0.8558, 0.6824, -0.03452), (0.8242, 0.7304, -0.03452), (0.7875, 0.7734, -0.03452), (0.746, 0.8113, -0.03452), (0.7001, 0.8441, -0.03452), (0.6501, 0.872, -0.03452), (0.5965, 0.8952, -0.03452), (0.5396, 0.9144, -0.03452), (0.4804, 0.9277, -0.03693), (0.4198, 0.9333, -0.04402), (0.3576, 0.9365, -0.05183), (0.2929, 0.9352, -0.05559), (-0.2799, 0.7804, -0.03452), (-0.1286, 0.91, -0.03452), (-0.2213, 0.8595, -0.03452), (-0.1382, 0.9088, -0.03452), (-0.1483, 0.9065, -0.03452), (-0.1588, 0.9032, -0.03452), (-0.1694, 0.8989, -0.03452), (-0.1798, 0.8937, -0.03452), (-0.1898, 0.8877, -0.03452), (-0.1992, 0.8811, -0.03452), (-0.2077, 0.8742, -0.03452), (-0.2151, 0.8669, -0.03452), (-0.3171, 0.8353, -0.03452), (-0.4756, 0.9219, -0.03452), (-0.3353, 0.8572, -0.03452), (-0.3592, 0.8777, -0.03452), (-0.3871, 0.8955, -0.03452), (-0.4172, 0.9094, -0.03452), (-0.4473, 0.9184, -0.03452), (-0.9716, -0.9315, 1.0), (-1.0, -1.0, 1.0), (-0.9315, -0.9716, 1.0), (-0.9716, 0.9315, 1.0), (-0.933, 0.9731, 1.0), (-1.0, 1.0, 1.0), (0.9699, 1.016, 1.0), (0.9982, 1.045, 1.0), (0.9716, -0.9716, 1.0), (1.0, -1.0, 1.0), (-0.961, -0.9209, 1.0), (-0.9209, -0.961, 1.0), (-0.9206, 0.9608, 1.0), (-0.961, 0.9209, 1.0), (0.9609, -0.3275, 1.0), (0.4199, -0.961, 0.9997), (0.9582, -0.3935, 0.9999), (0.9495, -0.4622, 0.9999), (0.9349, -0.5312, 0.9999), (0.9148, -0.5987, 0.9999), (0.8892, -0.6627, 0.9998), (0.8583, -0.7211, 0.9998), (0.8226, -0.7716, 0.9998), (0.7826, -0.8161, 0.9997), (0.7384, -0.8551, 0.9997), (0.6905, -0.888, 0.9997), (0.6396, -0.9142, 0.9997), (0.5866, -0.9345, 0.9997), (0.5318, -0.9492, 0.9997), (0.4758, -0.9581, 0.9997), (0.2198, 0.974, 0.9437), (0.9581, 0.3834, 1.0), (0.288, 0.98, 0.9398), (0.3559, 0.9812, 0.9436), (0.4178, 0.9781, 0.9512), (0.4838, 0.956, 0.9978), (0.547, 0.9419, 1.0), (0.6067, 0.9217, 1.0), (0.6627, 0.8974, 1.0), (0.7153, 0.8681, 1.0), (0.7639, 0.8334, 1.0), (0.808, 0.7931, 1.0), (0.8469, 0.7474, 1.0), (0.8804, 0.6966, 1.0), (0.9082, 0.641, 1.0), (0.9299, 0.5812, 1.0), (0.9455, 0.5176, 1.0), (0.9549, 0.4509, 1.0), (-0.2789, 0.8295, 1.0), (-0.2436, 0.8771, 1.0), (-0.1308, 0.9383, 1.0), (-0.236, 0.8862, 1.0), (-0.2267, 0.8953, 1.0), (-0.2164, 0.9038, 1.0), (-0.2052, 0.9116, 1.0), (-0.1934, 0.9186, 1.0), (-0.1811, 0.9247, 1.0), (-0.1685, 0.9299, 1.0), (-0.1557, 0.934, 1.0), (-0.143, 0.9368, 1.0), (-0.4735, 0.9502, 1.0), (-0.2944, 0.8524, 1.0), (-0.4415, 0.9462, 1.0), (-0.4071, 0.936, 1.0), (-0.3735, 0.9205, 1.0), (-0.3422, 0.9006, 1.0), (-0.315, 0.8772, 1.0), (-0.9557, -0.9557, 1.05), (-0.9497, -0.9497, 1.027), (-0.9442, -0.9442, 1.0), (-0.9357, -0.9357, 0.941), (-0.9334, -0.9334, 0.9132), (-0.9548, 0.9559, 1.051), (-0.9334, 0.9334, 0.9132), (-0.9356, 0.9358, 0.941), (-0.9437, 0.9443, 1.0), (-0.9491, 0.9499, 1.027), (0.9905, -0.3281, 1.03), (0.4192, -0.9326, 0.8893), (0.4207, -0.991, 1.029), (0.4192, -0.9346, 0.9125), (0.4194, -0.9405, 0.9382), (0.4196, -0.9497, 0.9644), (0.4199, -0.9618, 0.9894), (0.4203, -0.9759, 1.012), (0.9878, -0.3959, 1.03), (0.9318, -0.3913, 0.9125), (0.9376, -0.3917, 0.9382), (0.9468, -0.3925, 0.9645), (0.9588, -0.3935, 0.9896), (0.9728, -0.3947, 1.012), (0.9788, -0.4671, 1.03), (0.9638, -0.5385, 1.03), (0.9093, -0.5247, 0.9125), (0.915, -0.5261, 0.9382), (0.9239, -0.5284, 0.9645), (0.9356, -0.5314, 0.9895), (0.9492, -0.5348, 1.012), (0.9429, -0.6085, 1.03), (0.8898, -0.59, 0.9125), (0.9163, -0.6752, 1.03), (0.8652, -0.6516, 0.9125), (0.8705, -0.654, 0.9382), (0.8789, -0.6579, 0.9644), (0.8898, -0.663, 0.9895), (0.9026, -0.6689, 1.012), (0.8838, -0.7368, 1.029), (0.8358, -0.7073, 0.9125), (0.8407, -0.7103, 0.9382), (0.8486, -0.7152, 0.9644), (0.8589, -0.7215, 0.9895), (0.8709, -0.7289, 1.012), (0.846, -0.7902, 1.029), (0.802, -0.7551, 0.9125), (0.8065, -0.7587, 0.9382), (0.8138, -0.7645, 0.9644), (0.8232, -0.772, 0.9895), (0.8342, -0.7808, 1.012), (0.8036, -0.8374, 1.029), (0.764, -0.7973, 0.9125), (0.7681, -0.8014, 0.9382), (0.7746, -0.808, 0.9644), (0.7831, -0.8166, 0.9895), (0.793, -0.8266, 1.012), (0.7568, -0.8787, 1.029), (0.7221, -0.8342, 0.9125), (0.7257, -0.8388, 0.9382), (0.7314, -0.8461, 0.9644), (0.7389, -0.8557, 0.9895), (0.7475, -0.8668, 1.012), (0.7059, -0.9137, 1.029), (0.6769, -0.8653, 0.9125), (0.6799, -0.8703, 0.9382), (0.6847, -0.8783, 0.9644), (0.6909, -0.8887, 0.9894), (0.6981, -0.9008, 1.012), (0.6519, -0.9416, 1.029), (0.6288, -0.8901, 0.9125), (0.6312, -0.8954, 0.9382), (0.635, -0.9039, 0.9644), (0.64, -0.9149, 0.9894), (0.6457, -0.9278, 1.012), (0.5959, -0.9631, 1.029), (0.5785, -0.9094, 0.9125), (0.5803, -0.915, 0.9382), (0.5831, -0.9238, 0.9644), (0.5869, -0.9353, 0.9894), (0.5912, -0.9487, 1.012), (0.5381, -0.9786, 1.029), (0.5263, -0.9234, 0.9125), (0.5276, -0.9291, 0.9382), (0.5295, -0.9382, 0.9644), (0.532, -0.95, 0.9894), (0.5349, -0.9638, 1.012), (0.4728, -0.9298, 0.8893), (0.4789, -0.9879, 1.029), (0.473, -0.9318, 0.9125), (0.4737, -0.9376, 0.9382), (0.4746, -0.9469, 0.9644), (0.4759, -0.9589, 0.9894), (0.4774, -0.9729, 1.012), (0.2898, 0.9929, 1.009), (0.2906, 0.978, 0.991), (0.3611, 0.9943, 1.013), (0.3577, 0.9384, 0.8953), (0.3581, 0.9442, 0.921), (0.3586, 0.9534, 0.9474), (0.3593, 0.9654, 0.9726), (0.3602, 0.9793, 0.995), (0.4874, 0.9857, 1.028), (0.4806, 0.9297, 0.9102), (0.4813, 0.9355, 0.9359), (0.4824, 0.9447, 0.9622), (0.4839, 0.9567, 0.9875), (0.4856, 0.9707, 1.01), (0.5548, 0.9707, 1.03), (0.5401, 0.9164, 0.9126), (0.5416, 0.922, 0.9383), (0.544, 0.9309, 0.9647), (0.5472, 0.9426, 0.99), (0.6174, 0.9496, 1.03), (0.6069, 0.9224, 0.99), (0.612, 0.9355, 1.012), (0.6758, 0.924, 1.03), (0.651, 0.8737, 0.9126), (0.6536, 0.8789, 0.9383), (0.6577, 0.8872, 0.9646), (0.663, 0.898, 0.9899), (0.7311, 0.893, 1.03), (0.7012, 0.8458, 0.9125), (0.7043, 0.8507, 0.9382), (0.7092, 0.8584, 0.9646), (0.7156, 0.8685, 0.9897), (0.723, 0.8803, 1.012), (0.7825, 0.8563, 1.03), (0.7473, 0.8128, 0.9125), (0.7509, 0.8173, 0.9382), (0.7567, 0.8245, 0.9646), (0.7642, 0.8338, 0.9897), (0.773, 0.8447, 1.012), (0.8292, 0.8136, 1.03), (0.7889, 0.7748, 0.9125), (0.7931, 0.7788, 0.9382), (0.7997, 0.7852, 0.9645), (0.8083, 0.7935, 0.9897), (0.8184, 0.8032, 1.012), (0.8705, 0.7652, 1.03), (0.8258, 0.7315, 0.9125), (0.8304, 0.735, 0.9382), (0.8378, 0.7405, 0.9645), (0.8474, 0.7478, 0.9897), (0.8585, 0.7561, 1.012), (0.906, 0.7113, 1.03), (0.8575, 0.6834, 0.9125), (0.8625, 0.6863, 0.9382), (0.8705, 0.6908, 0.9645), (0.8809, 0.6968, 0.9897), (0.893, 0.7038, 1.012), (0.9353, 0.6526, 1.03), (0.8839, 0.6305, 0.9125), (0.8892, 0.6328, 0.9382), (0.8977, 0.6365, 0.9645), (0.9087, 0.6412, 0.9897), (0.9215, 0.6467, 1.012), (0.9582, 0.5898, 1.03), (0.9046, 0.5735, 0.9125), (0.9101, 0.5752, 0.9382), (0.919, 0.5778, 0.9645), (0.9305, 0.5813, 0.9896), (0.9439, 0.5854, 1.012), (0.9746, 0.5233, 1.03), (0.9196, 0.5126, 0.9125), (0.9253, 0.5137, 0.9382), (0.9343, 0.5155, 0.9645), (0.9845, 0.4537, 1.03), (0.9286, 0.4485, 0.9125), (0.9344, 0.449, 0.9382), (0.9436, 0.4499, 0.9645), (0.9556, 0.451, 0.9896), (0.9695, 0.4523, 1.012), (-0.2778, 0.8808, 1.03), (-0.2799, 0.7804, 0.8893), (-0.2783, 0.8548, 1.012), (-0.2788, 0.8306, 0.9896), (-0.2793, 0.8098, 0.9645), (-0.2796, 0.7939, 0.9382), (-0.2798, 0.7838, 0.9125), (-0.2667, 0.8953, 1.03), (-0.133, 0.9675, 1.03), (-0.2577, 0.9061, 1.03), (-0.2467, 0.896, 1.012), (-0.2364, 0.8865, 0.9897), (-0.2276, 0.8784, 0.9646), (-0.2208, 0.8721, 0.9382), (-0.2166, 0.8682, 0.9125), (-0.2464, 0.9172, 1.03), (-0.2364, 0.906, 1.012), (-0.2271, 0.8957, 0.9897), (-0.2191, 0.8867, 0.9646), (-0.2129, 0.8799, 0.9382), (-0.2091, 0.8756, 0.9125), (-0.2342, 0.9272, 1.03), (-0.2212, 0.9363, 1.03), (-0.2131, 0.9237, 1.012), (-0.2055, 0.912, 0.9898), (-0.199, 0.9019, 0.9646), (-0.194, 0.8942, 0.9382), (-0.1909, 0.8894, 0.9126), (-0.2074, 0.9444, 1.03), (-0.1932, 0.9515, 1.03), (-0.187, 0.9379, 1.012), (-0.1813, 0.9252, 0.9898), (-0.1763, 0.9143, 0.9646), (-0.1725, 0.9059, 0.9382), (-0.1702, 0.9007, 0.9126), (-0.1785, 0.9575, 1.03), (-0.1634, 0.9623, 1.03), (-0.1595, 0.9479, 1.012), (-0.1558, 0.9344, 0.9898), (-0.1527, 0.9229, 0.9646), (-0.1503, 0.914, 0.9382), (-0.1488, 0.9084, 0.9126), (-0.148, 0.9658, 1.03), (-0.1455, 0.951, 1.012), (-0.1431, 0.9373, 0.9898), (-0.141, 0.9255, 0.9646), (-0.1395, 0.9165, 0.9382), (-0.1385, 0.9108, 0.9126), (-0.4713, 0.9795, 1.03), (-0.4724, 0.9646, 1.012), (-0.4734, 0.9507, 0.9898), (-0.4743, 0.9387, 0.9646), (-0.475, 0.9296, 0.9382), (-0.4754, 0.9238, 0.9126), (-0.2708, 0.8701, 1.03), (-0.3155, 0.8365, 0.9125), (-0.3109, 0.84, 0.9382), (-0.3035, 0.8455, 0.9645), (-0.2939, 0.8527, 0.9897), (-0.2828, 0.8611, 1.012), (-0.4355, 0.9751, 1.03), (-0.4469, 0.9203, 0.9126), (-0.4458, 0.926, 0.9382), (-0.4439, 0.935, 0.9646), (-0.4414, 0.9467, 0.9898), (-0.4386, 0.9604, 1.012), (-0.3967, 0.9635, 1.03), (-0.4165, 0.9112, 0.9126), (-0.4144, 0.9166, 0.9382), (-0.4112, 0.9253, 0.9646), (-0.407, 0.9365, 0.9898), (-0.402, 0.9495, 1.012), (-0.3593, 0.9463, 1.03), (-0.3861, 0.8973, 0.9126), (-0.3834, 0.9023, 0.9382), (-0.379, 0.9104, 0.9646), (-0.3732, 0.9209, 0.9897), (-0.3665, 0.9332, 1.012), (-0.3246, 0.9242, 1.03), (-0.358, 0.8793, 0.9125), (-0.3545, 0.884, 0.9382), (-0.349, 0.8913, 0.9646), (-0.3419, 0.901, 0.9897), (-0.3336, 0.9122, 1.012), (-0.2939, 0.8979, 1.03), (-0.3339, 0.8586, 0.9125), (-0.3297, 0.8626, 0.9382), (-0.3232, 0.8691, 0.9646), (-0.3146, 0.8775, 0.9897), (-0.3046, 0.8874, 1.012), (-0.9168, -0.7344, 1.008), (-0.9315, -0.7491, 0.9921), (-0.9168, -0.7301, 1.008), (-0.9315, -0.7155, 0.9921), (0.5711, -0.714, 1.008), (0.5711, -0.714, 0.9921), (0.5711, -0.714, 1.008), (0.5711, -0.714, 0.9916), (0.497, -0.7309, 1.008), (0.4989, -0.7454, 0.9921), (0.5286, -0.725, 1.008), (0.5324, -0.7391, 0.9921), (0.5459, -0.7349, 0.9921), (0.5497, -0.7172, 1.008), (0.5567, -0.7301, 0.9921), (0.555, -0.7137, 1.008), (0.5647, -0.7249, 0.9921), (0.5564, -0.7122, 1.008), (0.5695, -0.7195, 0.9921)], [], [(1, 3, 2, 0), (3, 7, 6, 2), (7, 5, 4, 6), (5, 1, 0, 4), (0, 2, 6, 4), (76, 86, 85, 77, 78), (145, 85, 86), (108, 109, 110, 111, 112, 113, 114, 115, 116, 117, 118, 119, 120, 104, 87, 89, 90, 91, 92, 93, 94, 95, 96, 97, 98, 99, 100, 101, 102, 88, 84, 75, 81, 79, 77, 85, 133, 135, 136, 137, 138, 139, 134, 121, 122, 124, 125, 126, 127, 128, 129, 130, 131, 132, 123, 103, 105, 106, 107), (76, 73, 83, 86), (209, 215, 221, 101, 100, 99), (356, 235, 234, 321, 355), (239, 245, 246, 240), (366, 146, 9, 67), (310, 161, 162, 311), (329, 336, 335, 334, 328), (364, 363, 148, 147, 365), (203, 209, 99, 98), (197, 203, 98, 97), (249, 243, 50, 49), (179, 185, 95, 94), (173, 179, 94, 93), (268, 262, 46, 45), (403, 411, 413, 416, 418, 420, 409, 407, 405), (26, 27, 28, 29, 30, 31, 32, 33, 34, 35), (359, 238, 239, 358), (406, 408, 28, 27), (421, 30, 29, 410), (309, 160, 161, 310), (338, 345, 344, 337), (414, 34, 33, 415), (415, 33, 32, 417), (417, 32, 31, 419), (419, 31, 30, 421), (404, 406, 27, 26), (241, 247, 242, 236), (331, 338, 337, 330), (273, 279, 115, 114), (279, 285, 116, 115), (185, 191, 197, 97, 96, 95), (392, 386, 70, 69), (413, 411, 412, 414), (315, 323, 322, 320, 313), (318, 326, 325, 317), (10, 12, 13, 14, 15, 16, 17, 18, 19, 20, 21, 22, 23, 24, 25, 11, 36, 38, 39, 40, 41, 42, 43, 44, 45, 46, 47, 48, 49, 50, 51, 52, 53, 37, 55, 57, 58, 59, 60, 61, 62, 63, 64, 65, 56, 54, 66, 68, 69, 70, 71, 72, 67, 9, 8), (336, 343, 342, 341, 335), (135, 133, 361, 373), (233, 157, 152, 228, 221, 226), (298, 292, 41, 40), (125, 124, 322, 328), (158, 164, 165, 91, 90, 89), (136, 135, 373, 379), (138, 137, 385, 391), (139, 138, 391, 397), (137, 136, 379, 385), (73, 74, 75), (3, 1, 5, 82, 74, 78), (152, 140, 84, 88), (145, 361, 133, 85), (73, 76, 78, 74), (77, 79, 80, 78), (79, 81, 82, 80), (81, 75, 74, 82), (83, 73, 75, 84), (249, 257, 258, 250), (23, 166, 159, 25, 24), (180, 174, 21, 20), (186, 180, 20, 19), (198, 192, 18, 17), (204, 198, 17, 16), (210, 204, 16, 15), (216, 210, 15, 14), (222, 216, 14, 13), (227, 229, 222, 13, 12), (140, 145, 86, 83), (174, 172, 22, 21), (368, 398, 68, 66), (340, 62, 61, 60, 347), (333, 64, 63, 62, 340), (262, 257, 47, 46), (292, 286, 42, 41), (65, 327, 319, 314, 54, 56), (314, 319, 368, 66, 54), (308, 304, 39, 38), (308, 38, 36, 11, 25, 159), (234, 236, 106, 105), (170, 178, 173, 171, 165), (374, 366, 67, 72), (143, 142, 156, 155, 154), (250, 258, 259, 251), (274, 268, 45, 44), (304, 298, 40, 39), (380, 374, 72, 71), (386, 380, 71, 70), (347, 60, 59, 58, 354), (333, 327, 65, 64), (280, 274, 44, 43), (286, 280, 43, 42), (147, 148, 142, 143, 144, 146), (151, 227, 12, 10, 8, 144, 153), (134, 139, 397, 367, 313, 121), (316, 324, 323, 315), (267, 273, 114, 113, 112, 261), (122, 121, 313, 320, 322, 124), (168, 176, 177, 169), (123, 132, 131, 349, 355, 321, 234, 105, 103), (333, 340, 339, 332), (221, 228, 152, 88, 102, 101), (165, 171, 173, 93, 92, 91), (175, 176, 168, 167, 166, 172, 174), (192, 186, 19, 18), (160, 167, 168, 161), (339, 346, 345, 338), (265, 266, 255, 254, 260, 259, 264), (174, 180, 181, 175), (175, 181, 182, 176), (176, 182, 183, 177), (177, 183, 184, 178), (178, 184, 179, 173), (180, 186, 187, 181), (181, 187, 188, 182), (182, 188, 189, 183), (183, 189, 190, 184), (184, 190, 185, 179), (186, 192, 193, 187), (187, 193, 194, 188), (188, 194, 195, 189), (189, 195, 196, 190), (190, 196, 191, 185), (192, 198, 199, 193), (193, 199, 200, 194), (194, 200, 201, 195), (195, 201, 202, 196), (196, 202, 197, 191), (198, 204, 205, 199), (199, 205, 206, 200), (200, 206, 207, 201), (201, 207, 208, 202), (202, 208, 203, 197), (204, 210, 211, 205), (205, 211, 212, 206), (206, 212, 213, 207), (207, 213, 214, 208), (208, 214, 209, 203), (210, 216, 217, 211), (211, 217, 218, 212), (212, 218, 219, 213), (213, 219, 220, 214), (291, 297, 118, 117, 116, 285), (216, 222, 223, 217), (217, 223, 224, 218), (218, 224, 225, 219), (219, 225, 226, 220), (222, 229, 230, 223), (223, 230, 231, 224), (224, 231, 232, 225), (225, 232, 233, 226), (220, 226, 221, 215, 209, 214), (227, 151, 153, 229), (229, 153, 154, 230), (230, 154, 155, 231), (231, 155, 156, 232), (232, 156, 157, 233), (411, 403, 404, 412), (153, 144, 143, 154), (161, 168, 169, 162), (156, 142, 141, 157), (157, 141, 140, 152), (307, 150, 158, 89, 87, 104, 120), (238, 244, 245, 239), (317, 325, 324, 316), (35, 34, 414, 412), (371, 316, 315, 372, 402, 401), (235, 241, 236, 234), (407, 409, 410, 29, 28, 408), (243, 249, 250, 244), (244, 250, 251, 245), (358, 239, 240, 241, 235, 356, 357), (256, 261, 112, 111, 110, 253), (26, 35, 412, 404), (159, 166, 167, 160), (255, 266, 261, 256, 253), (360, 354, 58, 57), (169, 177, 178, 170), (257, 262, 263, 258), (258, 263, 264, 259), (252, 254, 255, 247, 246, 245, 251), (262, 268, 269, 263), (263, 269, 270, 264), (264, 270, 271, 265), (265, 271, 272, 266), (266, 272, 267, 261), (268, 274, 275, 269), (269, 275, 276, 270), (270, 276, 277, 271), (271, 277, 278, 272), (272, 278, 273, 267), (274, 280, 281, 275), (275, 281, 282, 276), (276, 282, 283, 277), (277, 283, 284, 278), (278, 284, 279, 273), (280, 286, 287, 281), (281, 287, 288, 282), (282, 288, 289, 283), (283, 289, 290, 284), (284, 290, 285, 279), (286, 292, 293, 287), (287, 293, 294, 288), (288, 294, 295, 289), (289, 295, 296, 290), (290, 296, 291, 285), (292, 298, 299, 293), (293, 299, 300, 294), (294, 300, 301, 295), (295, 301, 302, 296), (296, 302, 297, 291), (298, 304, 305, 299), (299, 305, 306, 300), (51, 50, 243, 237, 52), (398, 392, 69, 68), (304, 308, 309, 305), (305, 309, 310, 306), (311, 312, 302, 301, 300, 306, 310), (311, 162, 163, 312), (237, 243, 244, 238), (312, 163, 158, 150, 307), (360, 237, 238, 359), (149, 145, 140, 141, 142, 148), (240, 246, 247, 241), (416, 413, 414, 415, 417), (354, 360, 359, 353), (353, 359, 358, 352), (352, 358, 357, 351), (351, 357, 356, 350), (350, 356, 355, 349), (302, 312, 307, 303, 297), (248, 253, 110, 109, 108, 107, 106, 236, 242), (303, 307, 120, 119, 118, 297), (337, 344, 343, 336), (345, 352, 351, 344), (162, 169, 170, 163), (330, 337, 336, 329), (163, 170, 165, 164, 158), (130, 129, 342, 348, 349, 131), (360, 57, 55, 37, 53, 52, 237), (347, 354, 353, 346), (346, 353, 352, 345), (340, 347, 346, 339), (344, 351, 350, 343), (343, 350, 349, 348, 342), (327, 333, 332, 326), (326, 332, 331, 325), (325, 331, 330, 324), (324, 330, 329, 323), (323, 329, 328, 322), (247, 255, 253, 248, 242), (127, 126, 125, 328, 334, 335), (319, 327, 326, 318), (128, 127, 335, 341, 342, 129), (308, 159, 160, 309), (366, 374, 375, 365), (365, 375, 376, 364), (364, 376, 377, 363), (363, 377, 378, 362), (362, 378, 373, 361), (374, 380, 381, 375), (375, 381, 382, 376), (376, 382, 383, 377), (377, 383, 384, 378), (378, 384, 379, 373), (380, 386, 387, 381), (381, 387, 388, 382), (382, 388, 389, 383), (383, 389, 390, 384), (384, 390, 385, 379), (386, 392, 393, 387), (387, 393, 394, 388), (388, 394, 395, 389), (389, 395, 396, 390), (390, 396, 391, 385), (392, 398, 399, 393), (393, 399, 400, 394), (394, 400, 401, 395), (395, 401, 402, 396), (396, 402, 397, 391), (398, 368, 369, 399), (399, 369, 370, 400), (400, 370, 371, 401), (251, 259, 260, 254, 252), (402, 372, 367, 397), (146, 366, 365, 147), (332, 339, 338, 331), (148, 363, 362, 149), (149, 362, 361, 145), (368, 319, 318, 369), (369, 318, 317, 370), (370, 317, 316, 371), (372, 315, 313, 367), (83, 84, 140), (403, 405, 406, 404), (405, 407, 408, 406), (146, 144, 8, 9), (48, 47, 257, 249, 49), (172, 166, 23, 22), (418, 416, 417, 419), (420, 418, 419, 421), (409, 420, 421, 410), (7, 3, 78, 80, 82, 5)])
me_cube_006.polygons.foreach_set('material_index', [0, 0, 0, 0, 0, 2, 2, 1, 1, 2, 2, 2, 2, 2, 2, 2, 2, 2, 2, 2, 2, 2, 2, 2, 2, 2, 2, 2, 2, 2, 2, 2, 2, 2, 2, 2, 2, 2, 2, 2, 2, 2, 2, 0, 2, 2, 2, 2, 2, 2, 2, 2, 2, 2, 1, 2, 2, 2, 1, 1, 1, 1, 2, 2, 2, 2, 2, 2, 2, 2, 2, 2, 2, 2, 2, 2, 2, 2, 2, 2, 2, 2, 2, 2, 2, 2, 2, 2, 2, 2, 2, 2, 2, 2, 2, 2, 2, 2, 2, 2, 2, 2, 2, 2, 2, 2, 2, 2, 2, 2, 2, 2, 2, 2, 2, 2, 2, 2, 2, 2, 2, 2, 2, 2, 2, 2, 2, 2, 2, 2, 2, 2, 2, 2, 2, 2, 2, 2, 2, 2, 2, 2, 2, 2, 2, 2, 2, 2, 2, 2, 2, 2, 2, 2, 2, 2, 0, 2, 2, 2, 2, 2, 2, 2, 2, 2, 2, 2, 2, 2, 2, 2, 2, 2, 2, 2, 2, 2, 2, 2, 2, 2, 2, 2, 2, 2, 2, 2, 2, 2, 2, 2, 2, 2, 2, 2, 2, 2, 2, 2, 2, 2, 2, 2, 2, 2, 2, 2, 2, 2, 2, 2, 2, 2, 2, 2, 2, 2, 2, 2, 2, 2, 2, 2, 2, 2, 2, 2, 2, 2, 2, 2, 2, 2, 2, 2, 2, 2, 2, 2, 2, 2, 2, 2, 2, 2, 2, 2, 2, 2, 2, 2, 2, 2, 2, 2, 2, 2, 2, 2, 2, 2, 2, 2, 2, 2, 2, 2, 2, 2, 2, 2, 2, 2, 2, 2, 2, 2, 2, 2, 2, 2, 2, 2, 2, 2, 2, 2, 2, 2, 2, 2, 2, 2, 2, 2, 2, 2, 2, 2, 2, 2, 2, 2, 2, 2, 2, 2])
_uv = me_cube_006.uv_layers.new(name='UVMap')
_uv.uv.foreach_set('vector', [0.1474, 0.0166, 0.4067, 0.09191, 0.2003, 0.0726, 7.202e-05, 0.022, 0.4067, 0.09191, 0.2723, 0.1531, 0.1951, 0.1043, 0.2003, 0.0726, 0.2723, 0.1531, 0.1352, 0.1308, 0.1098, 0.08566, 0.1951, 0.1043, 0.1352, 0.1308, 0.1474, 0.0166, 7.202e-05, 0.022, 0.1098, 0.08566, 7.202e-05, 0.022, 0.2003, 0.0726, 0.1951, 0.1043, 0.1098, 0.08566, 0.6871, 0.7977, 0.6811, 0.7901, 0.708, 0.7685, 0.1999, 0.8028, 0.1754, 0.8169, 0.6814, 0.7684, 0.708, 0.7685, 0.6811, 0.7901, 0.4241, 0.5784, 0.4197, 0.566, 0.4151, 0.5538, 0.4098, 0.5423, 0.4098, 0.531, 0.4091, 0.5197, 0.4081, 0.5084, 0.4087, 0.4971, 0.4089, 0.4856, 0.4278, 0.4783, 0.4462, 0.4701, 0.4652, 0.4623, 0.4834, 0.4532, 0.5209, 0.4505, 0.5247, 0.3176, 0.5548, 0.2965, 0.5782, 0.2776, 0.6011, 0.2584, 0.6201, 0.2453, 0.6386, 0.2325, 0.6571, 0.2213, 0.675, 0.2116, 0.6924, 0.2028, 0.7123, 0.2014, 0.6814, 0.1751, 0.6622, 0.152, 0.6431, 0.1309, 0.6237, 0.1119, 0.6037, 0.09485, 0.5833, 0.07993, 0.1038, 0.0741, 0.08762, 0.05627, 0.7829, 0.1272, 0.9301, 0.7606, 0.1999, 0.8028, 0.2038, 0.7962, 0.3748, 0.7716, 0.3877, 0.7671, 0.4013, 0.7601, 0.4143, 0.7511, 0.4393, 0.7529, 0.4661, 0.7534, 0.4919, 0.7518, 0.5177, 0.7464, 0.4796, 0.7235, 0.4706, 0.7238, 0.4607, 0.721, 0.4508, 0.7185, 0.4297, 0.7097, 0.4402, 0.7094, 0.4508, 0.7092, 0.4466, 0.704, 0.4424, 0.6987, 0.4384, 0.6933, 0.4294, 0.6853, 0.4553, 0.629, 0.4466, 0.6152, 0.4373, 0.6018, 0.4309, 0.5897, 0.1825, 0.7897, 0.06197, 0.07564, 0.07438, 0.08547, 0.1861, 0.7858, 0.08909, 0.2598, 0.0769, 0.2852, 0.06996, 0.3098, 0.05226, 0.3064, 0.0576, 0.278, 0.06824, 0.2468, 0.6301, 0.418, 0.579, 0.3921, 0.583, 0.3883, 0.6217, 0.4083, 0.6287, 0.4084, 0.5619, 0.39, 0.5483, 0.3755, 0.551, 0.3723, 0.5654, 0.3862, 0.6918, 0.5632, 0.6385, 0.724, 0.465, 0.6374, 0.4795, 0.5942, 0.4523, 0.3191, 0.3017, 0.2765, 0.3028, 0.2713, 0.4538, 0.3152, 0.6772, 0.4348, 0.6631, 0.4268, 0.6674, 0.4163, 0.6757, 0.4198, 0.6842, 0.424, 0.7111, 0.5685, 0.7222, 0.5712, 0.6641, 0.7494, 0.6464, 0.732, 0.7007, 0.5659, 0.1085, 0.2351, 0.08909, 0.2598, 0.06824, 0.2468, 0.08622, 0.2112, 0.1384, 0.2145, 0.1085, 0.2351, 0.08622, 0.2112, 0.1191, 0.1659, 0.5362, 0.3757, 0.5427, 0.3817, 0.4592, 0.4572, 0.4564, 0.4526, 0.2214, 0.2348, 0.2009, 0.2272, 0.2068, 0.213, 0.2256, 0.223, 0.24, 0.2414, 0.2214, 0.2348, 0.2256, 0.223, 0.2436, 0.2311, 0.5104, 0.3552, 0.5169, 0.36, 0.446, 0.4416, 0.442, 0.4388, 0.0, 0.0, 0.0, 0.0, 0.0, 0.0, 0.0, 0.0, 0.0, 0.0, 0.0, 0.0, 0.0, 0.0, 0.0, 0.0, 0.0, 0.0, 0.0, 0.0, 0.0, 0.0, 0.0, 0.0, 0.0, 0.0, 0.0, 0.0, 0.0, 0.0, 0.0, 0.0, 0.0, 0.0, 0.0, 0.0, 0.0, 0.0, 0.6291, 0.4448, 0.5582, 0.3935, 0.5619, 0.39, 0.6304, 0.4368, 0.0, 0.0, 0.0, 0.0, 0.0, 0.0, 0.0, 0.0, 0.0, 0.0, 0.0, 0.0, 0.0, 0.0, 0.0, 0.0, 0.4508, 0.3231, 0.3007, 0.2819, 0.3017, 0.2765, 0.4523, 0.3191, 0.6518, 0.447, 0.6428, 0.4416, 0.6464, 0.4319, 0.6577, 0.4374, 0.0, 0.0, 0.0, 0.0, 0.0, 0.0, 0.0, 0.0, 0.0, 0.0, 0.0, 0.0, 0.0, 0.0, 0.0, 0.0, 0.0, 0.0, 0.0, 0.0, 0.0, 0.0, 0.0, 0.0, 0.0, 0.0, 0.0, 0.0, 0.0, 0.0, 0.0, 0.0, 0.0, 0.0, 0.0, 0.0, 0.0, 0.0, 0.0, 0.0, 0.5686, 0.3824, 0.5534, 0.3693, 0.5554, 0.3666, 0.5712, 0.3788, 0.6601, 0.4538, 0.6518, 0.447, 0.6577, 0.4374, 0.6687, 0.445, 0.5161, 0.3354, 0.5092, 0.3292, 0.5143, 0.3245, 0.5203, 0.3314, 0.5092, 0.3292, 0.5006, 0.3217, 0.508, 0.3124, 0.5143, 0.3245, 0.2009, 0.2272, 0.1747, 0.2178, 0.1384, 0.2145, 0.1191, 0.1659, 0.1806, 0.1984, 0.2068, 0.213, 0.6874, 0.5246, 0.6911, 0.5345, 0.4796, 0.5744, 0.478, 0.5686, 0.0, 0.0, 0.0, 0.0, 0.0, 0.0, 0.0, 0.0, 0.7019, 0.4697, 0.6841, 0.4401, 0.6929, 0.4292, 0.702, 0.4352, 0.7148, 0.4468, 0.6696, 0.4925, 0.6552, 0.4644, 0.6637, 0.4576, 0.677, 0.4872, 0.9763, 0.7233, 0.9763, 0.7482, 0.9737, 0.773, 0.9686, 0.7974, 0.9609, 0.8212, 0.9506, 0.844, 0.9374, 0.8656, 0.9213, 0.8858, 0.9028, 0.9044, 0.8815, 0.9211, 0.8565, 0.9361, 0.8287, 0.949, 0.7989, 0.9596, 0.7683, 0.9678, 0.7378, 0.9733, 0.7081, 0.9761, 0.379, 0.9921, 0.3485, 0.9923, 0.3187, 0.9897, 0.2902, 0.9843, 0.2633, 0.9761, 0.2383, 0.9652, 0.2153, 0.9518, 0.1944, 0.9358, 0.1758, 0.9175, 0.1595, 0.897, 0.1453, 0.8745, 0.1332, 0.8502, 0.1229, 0.8243, 0.1153, 0.7972, 0.1105, 0.7692, 0.1066, 0.7403, 0.1053, 0.7102, 0.1066, 0.6788, 0.108, 0.5139, 0.1084, 0.5095, 0.1092, 0.5047, 0.1105, 0.4998, 0.1123, 0.4948, 0.1145, 0.4898, 0.1171, 0.4851, 0.1199, 0.4806, 0.123, 0.4765, 0.1262, 0.4729, 0.1295, 0.4699, 0.165, 0.4411, 0.09749, 0.3994, 0.05137, 0.3631, 0.02458, 0.333, 0.006731, 0.3055, -0.005203, 0.2797, -0.01232, 0.2555, -0.01489, 0.2328, 0.0005847, -0.001308, 1.006, 0.002948, 0.6631, 0.4268, 0.6493, 0.4214, 0.6512, 0.4112, 0.6594, 0.4135, 0.6674, 0.4163, 0.7671, 0.5618, 0.7621, 0.5808, 0.7437, 0.5765, 0.7461, 0.5598, 0.07522, 0.334, 0.07474, 0.3544, 0.0668, 0.3552, 0.06695, 0.3333, 0.06996, 0.3098, 0.07876, 0.3121, 0.4698, 0.3339, 0.4794, 0.3375, 0.4222, 0.4316, 0.4162, 0.4308, 0.694, 0.4003, 0.7049, 0.4037, 0.6929, 0.4292, 0.6842, 0.424, 0.3052, 0.2623, 0.2909, 0.2577, 0.2751, 0.2525, 0.2785, 0.2428, 0.2939, 0.2494, 0.3074, 0.2548, 0.7687, 0.5403, 0.7671, 0.5618, 0.7461, 0.5598, 0.7471, 0.5412, 0.7675, 0.4967, 0.7683, 0.5188, 0.7457, 0.522, 0.7415, 0.5023, 0.7664, 0.4721, 0.7675, 0.4967, 0.7415, 0.5023, 0.7339, 0.4814, 0.7683, 0.5188, 0.7687, 0.5403, 0.7471, 0.5412, 0.7457, 0.522, 0.06197, 0.07564, 0.03859, 0.03154, 0.08762, 0.05627, 0.7378, 0.828, 9.037e-05, 9.037e-05, 0.7926, 0.1168, 0.7926, 0.1168, 0.04664, 0.7965, 0.7228, 0.8142, 0.0668, 0.3552, 0.08639, 0.7619, 0.06819, 0.759, 0.05346, 0.3569, 0.6814, 0.7684, 0.7437, 0.5765, 0.7621, 0.5808, 0.708, 0.7685, 0.06197, 0.07564, 0.1825, 0.7897, 0.1754, 0.8169, 0.03859, 0.03154, 0.1999, 0.8028, 0.9301, 0.7606, 0.9614, 0.7855, 0.1754, 0.8169, 0.9301, 0.7606, 0.7829, 0.1272, 0.7926, 0.1168, 0.9614, 0.7855, 0.7829, 0.1272, 0.08762, 0.05627, 0.03859, 0.03154, 0.7926, 0.1168, 0.07438, 0.08547, 0.06197, 0.07564, 0.08762, 0.05627, 0.1038, 0.0741, 0.5362, 0.3757, 0.5233, 0.3649, 0.5257, 0.362, 0.5388, 0.3727, 0.313, 0.4414, 0.2686, 0.2822, 0.3, 0.2871, 0.3286, 0.4401, 0.3208, 0.4405, 0.2144, 0.2738, 0.233, 0.2764, 0.2983, 0.4447, 0.2916, 0.4469, 0.1962, 0.2722, 0.2144, 0.2738, 0.2916, 0.4469, 0.2856, 0.4494, 0.1598, 0.2764, 0.1778, 0.2727, 0.2801, 0.4523, 0.2749, 0.4556, 0.1441, 0.2841, 0.1598, 0.2764, 0.2749, 0.4556, 0.2703, 0.4593, 0.1312, 0.2954, 0.1441, 0.2841, 0.2703, 0.4593, 0.266, 0.4633, 0.1213, 0.309, 0.1312, 0.2954, 0.266, 0.4633, 0.2622, 0.4678, 0.1142, 0.3239, 0.1213, 0.309, 0.2622, 0.4678, 0.2588, 0.4726, 0.1159, 0.3404, 0.1095, 0.339, 0.1142, 0.3239, 0.2588, 0.4726, 0.2558, 0.4777, 0.08639, 0.7619, 0.6814, 0.7684, 0.6811, 0.7901, 0.08535, 0.779, 0.233, 0.2764, 0.2512, 0.2793, 0.3055, 0.4428, 0.2983, 0.4447, 0.6767, 0.5089, 0.6823, 0.5159, 0.4756, 0.5629, 0.4733, 0.558, 0.6403, 0.4618, 0.4739, 0.5204, 0.4747, 0.5173, 0.4755, 0.5143, 0.6347, 0.4568, 0.6457, 0.4674, 0.472, 0.5266, 0.473, 0.5234, 0.4739, 0.5204, 0.6403, 0.4618, 0.5169, 0.36, 0.5233, 0.3649, 0.4497, 0.4448, 0.446, 0.4416, 0.4794, 0.3375, 0.4883, 0.3415, 0.4278, 0.4329, 0.4222, 0.4316, 0.4709, 0.5297, 0.6481, 0.4702, 0.6635, 0.4967, 0.6584, 0.5002, 0.4665, 0.5471, 0.4695, 0.5329, 0.6584, 0.5002, 0.6635, 0.4967, 0.6767, 0.5089, 0.4733, 0.558, 0.4665, 0.5471, 0.4493, 0.3269, 0.4597, 0.3304, 0.4095, 0.4303, 0.4023, 0.4302, 0.4493, 0.3269, 0.4023, 0.4302, 0.3945, 0.4306, 0.3362, 0.4402, 0.3286, 0.4401, 0.3, 0.2871, 0.583, 0.3883, 0.5712, 0.3788, 0.5764, 0.3726, 0.5897, 0.3801, 0.2737, 0.2575, 0.2384, 0.2473, 0.24, 0.2414, 0.2578, 0.2471, 0.2751, 0.2525, 0.6932, 0.5544, 0.6918, 0.5632, 0.4795, 0.5942, 0.4806, 0.5862, 0.1198, 0.7313, 0.1026, 0.7465, 0.08317, 0.3539, 0.09174, 0.3536, 0.09991, 0.3536, 0.5388, 0.3727, 0.5257, 0.362, 0.5282, 0.3589, 0.5414, 0.3696, 0.5036, 0.3505, 0.5104, 0.3552, 0.442, 0.4388, 0.4377, 0.4364, 0.4597, 0.3304, 0.4698, 0.3339, 0.4162, 0.4308, 0.4095, 0.4303, 0.6931, 0.5446, 0.6932, 0.5544, 0.4806, 0.5862, 0.4805, 0.5803, 0.6911, 0.5345, 0.6931, 0.5446, 0.4805, 0.5803, 0.4796, 0.5744, 0.6347, 0.4568, 0.4755, 0.5143, 0.4761, 0.5114, 0.4766, 0.5085, 0.6296, 0.4529, 0.6457, 0.4674, 0.6481, 0.4702, 0.4709, 0.5297, 0.472, 0.5266, 0.4963, 0.3459, 0.5036, 0.3505, 0.4377, 0.4364, 0.433, 0.4345, 0.4883, 0.3415, 0.4963, 0.3459, 0.433, 0.4345, 0.4278, 0.4329, 0.6464, 0.732, 0.6641, 0.7494, 0.1026, 0.7465, 0.1198, 0.7313, 0.1275, 0.7243, 0.6385, 0.724, 0.1134, 0.3536, 0.1159, 0.3404, 0.2558, 0.4777, 0.2533, 0.4832, 0.2493, 0.579, 0.1275, 0.7243, 0.1072, 0.3537, 0.7654, 0.4473, 0.7664, 0.4721, 0.7339, 0.4814, 0.7194, 0.4568, 0.7148, 0.4468, 0.7724, 0.4199, 0.6867, 0.4803, 0.6736, 0.4496, 0.6841, 0.4401, 0.7019, 0.4697, 0.5221, 0.3407, 0.5161, 0.3354, 0.5203, 0.3314, 0.5257, 0.3367, 0.5317, 0.3411, 0.5285, 0.3455, 0.7195, 0.4052, 0.7724, 0.4199, 0.7148, 0.4468, 0.702, 0.4352, 0.6929, 0.4292, 0.7049, 0.4037, 0.2708, 0.2696, 0.2352, 0.2615, 0.2368, 0.2541, 0.2722, 0.2633, 0.6149, 0.394, 0.6249, 0.3892, 0.6338, 0.3888, 0.636, 0.4088, 0.6287, 0.4084, 0.6217, 0.4083, 0.583, 0.3883, 0.5897, 0.3801, 0.6044, 0.3979, 0.6457, 0.4674, 0.6403, 0.4618, 0.6459, 0.4552, 0.6524, 0.4612, 0.06996, 0.3098, 0.06695, 0.3333, 0.0668, 0.3552, 0.05346, 0.3569, 0.05111, 0.3327, 0.05226, 0.3064, 0.2751, 0.2525, 0.2578, 0.2471, 0.24, 0.2414, 0.2436, 0.2311, 0.2609, 0.2374, 0.2785, 0.2428, 0.2339, 0.2691, 0.2352, 0.2615, 0.2708, 0.2696, 0.2696, 0.2761, 0.2686, 0.2822, 0.2512, 0.2793, 0.233, 0.2764, 0.1778, 0.2727, 0.1962, 0.2722, 0.2856, 0.4494, 0.2801, 0.4523, 0.3007, 0.2819, 0.2696, 0.2761, 0.2708, 0.2696, 0.3017, 0.2765, 0.6459, 0.4552, 0.6389, 0.45, 0.6428, 0.4416, 0.6518, 0.447, 0.5242, 0.3508, 0.5265, 0.348, 0.5396, 0.3583, 0.5373, 0.3611, 0.5308, 0.3558, 0.5282, 0.3589, 0.5218, 0.3539, 0.233, 0.2764, 0.2144, 0.2738, 0.2151, 0.2658, 0.2339, 0.2691, 0.2339, 0.2691, 0.2151, 0.2658, 0.2162, 0.2574, 0.2352, 0.2615, 0.2352, 0.2615, 0.2162, 0.2574, 0.2177, 0.2491, 0.2368, 0.2541, 0.2368, 0.2541, 0.2177, 0.2491, 0.2195, 0.2414, 0.2384, 0.2473, 0.2384, 0.2473, 0.2195, 0.2414, 0.2214, 0.2348, 0.24, 0.2414, 0.2144, 0.2738, 0.1962, 0.2722, 0.1962, 0.2635, 0.2151, 0.2658, 0.2151, 0.2658, 0.1962, 0.2635, 0.1966, 0.254, 0.2162, 0.2574, 0.2162, 0.2574, 0.1966, 0.254, 0.1975, 0.2443, 0.2177, 0.2491, 0.2177, 0.2491, 0.1975, 0.2443, 0.1989, 0.2351, 0.2195, 0.2414, 0.2195, 0.2414, 0.1989, 0.2351, 0.2009, 0.2272, 0.2214, 0.2348, 0.1962, 0.2722, 0.1778, 0.2727, 0.1765, 0.2634, 0.1962, 0.2635, 0.1962, 0.2635, 0.1765, 0.2634, 0.1752, 0.2527, 0.1966, 0.254, 0.1966, 0.254, 0.1752, 0.2527, 0.1743, 0.241, 0.1975, 0.2443, 0.1975, 0.2443, 0.1743, 0.241, 0.1741, 0.2291, 0.1989, 0.2351, 0.1989, 0.2351, 0.1741, 0.2291, 0.1747, 0.2178, 0.2009, 0.2272, 0.1778, 0.2727, 0.1598, 0.2764, 0.1564, 0.2672, 0.1765, 0.2634, 0.1765, 0.2634, 0.1564, 0.2672, 0.1524, 0.2563, 0.1752, 0.2527, 0.1752, 0.2527, 0.1524, 0.2563, 0.148, 0.2437, 0.1743, 0.241, 0.1743, 0.241, 0.148, 0.2437, 0.1433, 0.2297, 0.1741, 0.2291, 0.1741, 0.2291, 0.1433, 0.2297, 0.1384, 0.2145, 0.1747, 0.2178, 0.1598, 0.2764, 0.1441, 0.2841, 0.1388, 0.2761, 0.1564, 0.2672, 0.1564, 0.2672, 0.1388, 0.2761, 0.1323, 0.2667, 0.1524, 0.2563, 0.1524, 0.2563, 0.1323, 0.2667, 0.1249, 0.2563, 0.148, 0.2437, 0.148, 0.2437, 0.1249, 0.2563, 0.1169, 0.2455, 0.1433, 0.2297, 0.1433, 0.2297, 0.1169, 0.2455, 0.1085, 0.2351, 0.1384, 0.2145, 0.1441, 0.2841, 0.1312, 0.2954, 0.1245, 0.2891, 0.1388, 0.2761, 0.1388, 0.2761, 0.1245, 0.2891, 0.1165, 0.282, 0.1323, 0.2667, 0.1323, 0.2667, 0.1165, 0.282, 0.1076, 0.2743, 0.1249, 0.2563, 0.1249, 0.2563, 0.1076, 0.2743, 0.09826, 0.2668, 0.1169, 0.2455, 0.1169, 0.2455, 0.09826, 0.2668, 0.08909, 0.2598, 0.1085, 0.2351, 0.1312, 0.2954, 0.1213, 0.309, 0.1138, 0.3045, 0.1245, 0.2891, 0.1245, 0.2891, 0.1138, 0.3045, 0.1052, 0.2995, 0.1165, 0.282, 0.1165, 0.282, 0.1052, 0.2995, 0.0957, 0.2944, 0.1076, 0.2743, 0.1076, 0.2743, 0.0957, 0.2944, 0.08607, 0.2895, 0.09826, 0.2668, 0.4886, 0.3174, 0.4772, 0.3144, 0.4788, 0.3081, 0.4909, 0.31, 0.508, 0.3124, 0.5006, 0.3217, 0.1213, 0.309, 0.1142, 0.3239, 0.1064, 0.3209, 0.1138, 0.3045, 0.1138, 0.3045, 0.1064, 0.3209, 0.09759, 0.3178, 0.1052, 0.2995, 0.1052, 0.2995, 0.09759, 0.3178, 0.08817, 0.3148, 0.0957, 0.2944, 0.0957, 0.2944, 0.08817, 0.3148, 0.07876, 0.3121, 0.08607, 0.2895, 0.1142, 0.3239, 0.1095, 0.339, 0.1019, 0.3375, 0.1064, 0.3209, 0.1064, 0.3209, 0.1019, 0.3375, 0.09327, 0.3361, 0.09759, 0.3178, 0.09759, 0.3178, 0.09327, 0.3361, 0.08419, 0.3349, 0.08817, 0.3148, 0.08817, 0.3148, 0.08419, 0.3349, 0.07522, 0.334, 0.07876, 0.3121, 0.08607, 0.2895, 0.07876, 0.3121, 0.06996, 0.3098, 0.0769, 0.2852, 0.08909, 0.2598, 0.09826, 0.2668, 0.1159, 0.3404, 0.1134, 0.3536, 0.1072, 0.3537, 0.1095, 0.339, 0.1095, 0.339, 0.1072, 0.3537, 0.09991, 0.3536, 0.1019, 0.3375, 0.1019, 0.3375, 0.09991, 0.3536, 0.09174, 0.3536, 0.09327, 0.3361, 0.09327, 0.3361, 0.09174, 0.3536, 0.08317, 0.3539, 0.08419, 0.3349, 0.08419, 0.3349, 0.08317, 0.3539, 0.07474, 0.3544, 0.07522, 0.334, 0.0, 0.0, 0.0, 0.0, 0.0, 0.0, 0.0, 0.0, 0.1072, 0.3537, 0.1275, 0.7243, 0.1198, 0.7313, 0.09991, 0.3536, 0.3017, 0.2765, 0.2708, 0.2696, 0.2722, 0.2633, 0.3028, 0.2713, 0.08317, 0.3539, 0.1026, 0.7465, 0.09415, 0.7543, 0.07474, 0.3544, 0.07474, 0.3544, 0.09415, 0.7543, 0.08639, 0.7619, 0.0668, 0.3552, 0.4563, 0.3087, 0.3179, 0.2662, 0.3052, 0.2623, 0.3074, 0.2548, 0.3207, 0.259, 0.4476, 0.2991, 0.4585, 0.3031, 0.5582, 0.3935, 0.5455, 0.3787, 0.5483, 0.3755, 0.5619, 0.39, 0.677, 0.4872, 0.6637, 0.4576, 0.6736, 0.4496, 0.6867, 0.4803, 0.0, 0.0, 0.0, 0.0, 0.0, 0.0, 0.0, 0.0, 0.6976, 0.4855, 0.6867, 0.4803, 0.7019, 0.4697, 0.7067, 0.4723, 0.721, 0.4881, 0.7091, 0.4964, 0.579, 0.3921, 0.5686, 0.3824, 0.5712, 0.3788, 0.583, 0.3883, 0.0, 0.0, 0.0, 0.0, 0.0, 0.0, 0.0, 0.0, 0.0, 0.0, 0.0, 0.0, 0.5427, 0.3817, 0.5362, 0.3757, 0.5388, 0.3727, 0.5455, 0.3787, 0.5455, 0.3787, 0.5388, 0.3727, 0.5414, 0.3696, 0.5483, 0.3755, 0.6304, 0.4368, 0.5619, 0.39, 0.5654, 0.3862, 0.5686, 0.3824, 0.579, 0.3921, 0.6301, 0.418, 0.6308, 0.4277, 0.5353, 0.3503, 0.5285, 0.3455, 0.5317, 0.3411, 0.5394, 0.3451, 0.5455, 0.3515, 0.5417, 0.3558, 0.0, 0.0, 0.0, 0.0, 0.0, 0.0, 0.0, 0.0, 0.3, 0.2871, 0.2686, 0.2822, 0.2696, 0.2761, 0.3007, 0.2819, 0.5396, 0.3583, 0.5265, 0.348, 0.5285, 0.3455, 0.5353, 0.3503, 0.5417, 0.3558, 0.6272, 0.4514, 0.6296, 0.4529, 0.4766, 0.5085, 0.477, 0.5056, 0.2722, 0.2633, 0.2368, 0.2541, 0.2384, 0.2473, 0.2737, 0.2575, 0.5233, 0.3649, 0.5169, 0.36, 0.5193, 0.357, 0.5257, 0.362, 0.5257, 0.362, 0.5193, 0.357, 0.5218, 0.3539, 0.5282, 0.3589, 0.5439, 0.3665, 0.5373, 0.3611, 0.5396, 0.3583, 0.5534, 0.3693, 0.551, 0.3723, 0.5483, 0.3755, 0.5414, 0.3696, 0.5169, 0.36, 0.5104, 0.3552, 0.5127, 0.3522, 0.5193, 0.357, 0.5193, 0.357, 0.5127, 0.3522, 0.5152, 0.349, 0.5218, 0.3539, 0.5218, 0.3539, 0.5152, 0.349, 0.5177, 0.3459, 0.5242, 0.3508, 0.5242, 0.3508, 0.5177, 0.3459, 0.5201, 0.3431, 0.5265, 0.348, 0.5265, 0.348, 0.5201, 0.3431, 0.5221, 0.3407, 0.5285, 0.3455, 0.5104, 0.3552, 0.5036, 0.3505, 0.5059, 0.3473, 0.5127, 0.3522, 0.5127, 0.3522, 0.5059, 0.3473, 0.5085, 0.344, 0.5152, 0.349, 0.5152, 0.349, 0.5085, 0.344, 0.5111, 0.3408, 0.5177, 0.3459, 0.5177, 0.3459, 0.5111, 0.3408, 0.5137, 0.3379, 0.5201, 0.3431, 0.5201, 0.3431, 0.5137, 0.3379, 0.5161, 0.3354, 0.5221, 0.3407, 0.5036, 0.3505, 0.4963, 0.3459, 0.4986, 0.3425, 0.5059, 0.3473, 0.5059, 0.3473, 0.4986, 0.3425, 0.5011, 0.3388, 0.5085, 0.344, 0.5085, 0.344, 0.5011, 0.3388, 0.5038, 0.3352, 0.5111, 0.3408, 0.5111, 0.3408, 0.5038, 0.3352, 0.5066, 0.332, 0.5137, 0.3379, 0.5137, 0.3379, 0.5066, 0.332, 0.5092, 0.3292, 0.5161, 0.3354, 0.4963, 0.3459, 0.4883, 0.3415, 0.4904, 0.3378, 0.4986, 0.3425, 0.4986, 0.3425, 0.4904, 0.3378, 0.4928, 0.3338, 0.5011, 0.3388, 0.5011, 0.3388, 0.4928, 0.3338, 0.4953, 0.3296, 0.5038, 0.3352, 0.5038, 0.3352, 0.4953, 0.3296, 0.498, 0.3256, 0.5066, 0.332, 0.5066, 0.332, 0.498, 0.3256, 0.5006, 0.3217, 0.5092, 0.3292, 0.4883, 0.3415, 0.4794, 0.3375, 0.4812, 0.3336, 0.4904, 0.3378, 0.4904, 0.3378, 0.4812, 0.3336, 0.4832, 0.3294, 0.4928, 0.3338, 0.4928, 0.3338, 0.4832, 0.3294, 0.4852, 0.3252, 0.4953, 0.3296, 0.4953, 0.3296, 0.4852, 0.3252, 0.487, 0.3211, 0.498, 0.3256, 0.498, 0.3256, 0.487, 0.3211, 0.4886, 0.3174, 0.5006, 0.3217, 0.4794, 0.3375, 0.4698, 0.3339, 0.4714, 0.33, 0.4812, 0.3336, 0.4812, 0.3336, 0.4714, 0.33, 0.473, 0.3258, 0.4832, 0.3294, 0.4832, 0.3294, 0.473, 0.3258, 0.4746, 0.3217, 0.4852, 0.3252, 0.4852, 0.3252, 0.4746, 0.3217, 0.476, 0.3178, 0.487, 0.3211, 0.487, 0.3211, 0.476, 0.3178, 0.4772, 0.3144, 0.4886, 0.3174, 0.4698, 0.3339, 0.4597, 0.3304, 0.4612, 0.3266, 0.4714, 0.33, 0.4714, 0.33, 0.4612, 0.3266, 0.4627, 0.3225, 0.473, 0.3258, 0.4613, 0.4624, 0.4592, 0.4572, 0.5427, 0.3817, 0.5547, 0.3966, 0.4633, 0.468, 0.6823, 0.5159, 0.6874, 0.5246, 0.478, 0.5686, 0.4756, 0.5629, 0.4597, 0.3304, 0.4493, 0.3269, 0.4508, 0.3231, 0.4612, 0.3266, 0.4612, 0.3266, 0.4508, 0.3231, 0.4523, 0.3191, 0.4627, 0.3225, 0.4538, 0.3152, 0.4552, 0.3117, 0.476, 0.3178, 0.4746, 0.3217, 0.473, 0.3258, 0.4627, 0.3225, 0.4523, 0.3191, 0.4538, 0.3152, 0.3028, 0.2713, 0.304, 0.2665, 0.4552, 0.3117, 0.5547, 0.3966, 0.5427, 0.3817, 0.5455, 0.3787, 0.5582, 0.3935, 0.4552, 0.3117, 0.304, 0.2665, 0.3052, 0.2623, 0.3179, 0.2662, 0.4563, 0.3087, 0.6272, 0.4514, 0.5547, 0.3966, 0.5582, 0.3935, 0.6291, 0.4448, 0.673, 0.7584, 0.6814, 0.7684, 0.08639, 0.7619, 0.09415, 0.7543, 0.1026, 0.7465, 0.6641, 0.7494, 0.5654, 0.3862, 0.551, 0.3723, 0.5534, 0.3693, 0.5686, 0.3824, 0.0, 0.0, 0.0, 0.0, 0.0, 0.0, 0.0, 0.0, 0.0, 0.0, 0.6296, 0.4529, 0.6272, 0.4514, 0.6291, 0.4448, 0.6322, 0.4462, 0.6322, 0.4462, 0.6291, 0.4448, 0.6304, 0.4368, 0.6343, 0.438, 0.6343, 0.438, 0.6304, 0.4368, 0.6308, 0.4277, 0.6357, 0.4286, 0.6357, 0.4286, 0.6308, 0.4277, 0.6301, 0.418, 0.6362, 0.4185, 0.6362, 0.4185, 0.6301, 0.418, 0.6287, 0.4084, 0.636, 0.4088, 0.476, 0.3178, 0.4552, 0.3117, 0.4563, 0.3087, 0.4667, 0.3116, 0.4772, 0.3144, 0.5483, 0.3612, 0.5417, 0.3558, 0.5455, 0.3515, 0.5518, 0.357, 0.5591, 0.3619, 0.5673, 0.3672, 0.5764, 0.3726, 0.5712, 0.3788, 0.5554, 0.3666, 0.4667, 0.3116, 0.4563, 0.3087, 0.4585, 0.3031, 0.4684, 0.3058, 0.4788, 0.3081, 0.4772, 0.3144, 0.6577, 0.4374, 0.6464, 0.4319, 0.6493, 0.4214, 0.6631, 0.4268, 0.6428, 0.4416, 0.6343, 0.438, 0.6357, 0.4286, 0.6464, 0.4319, 0.3028, 0.2713, 0.2722, 0.2633, 0.2737, 0.2575, 0.304, 0.2665, 0.6687, 0.445, 0.6577, 0.4374, 0.6631, 0.4268, 0.6772, 0.4348, 0.304, 0.2665, 0.2737, 0.2575, 0.2751, 0.2525, 0.2909, 0.2577, 0.3052, 0.2623, 0.6428, 0.3885, 0.6517, 0.3883, 0.6512, 0.4112, 0.6434, 0.4098, 0.636, 0.4088, 0.6338, 0.3888, 0.6272, 0.4514, 0.477, 0.5056, 0.4773, 0.5027, 0.4689, 0.4794, 0.4659, 0.4734, 0.4633, 0.468, 0.5547, 0.3966, 0.6347, 0.4568, 0.6296, 0.4529, 0.6322, 0.4462, 0.6389, 0.45, 0.6389, 0.45, 0.6322, 0.4462, 0.6343, 0.438, 0.6428, 0.4416, 0.6403, 0.4618, 0.6347, 0.4568, 0.6389, 0.45, 0.6459, 0.4552, 0.6464, 0.4319, 0.6357, 0.4286, 0.6362, 0.4185, 0.6493, 0.4214, 0.6493, 0.4214, 0.6362, 0.4185, 0.636, 0.4088, 0.6434, 0.4098, 0.6512, 0.4112, 0.6481, 0.4702, 0.6457, 0.4674, 0.6524, 0.4612, 0.6552, 0.4644, 0.6552, 0.4644, 0.6524, 0.4612, 0.6601, 0.4538, 0.6637, 0.4576, 0.6637, 0.4576, 0.6601, 0.4538, 0.6687, 0.445, 0.6736, 0.4496, 0.6736, 0.4496, 0.6687, 0.445, 0.6772, 0.4348, 0.6841, 0.4401, 0.6841, 0.4401, 0.6772, 0.4348, 0.6842, 0.424, 0.6929, 0.4292, 0.5534, 0.3693, 0.5396, 0.3583, 0.5417, 0.3558, 0.5483, 0.3612, 0.5554, 0.3666, 0.6729, 0.3943, 0.6835, 0.3971, 0.694, 0.4003, 0.6842, 0.424, 0.6757, 0.4198, 0.6674, 0.4163, 0.6635, 0.4967, 0.6481, 0.4702, 0.6552, 0.4644, 0.6696, 0.4925, 0.6627, 0.3912, 0.6729, 0.3943, 0.6674, 0.4163, 0.6594, 0.4135, 0.6512, 0.4112, 0.6517, 0.3883, 0.4493, 0.3269, 0.3, 0.2871, 0.3007, 0.2819, 0.4508, 0.3231, 0.6918, 0.5632, 0.6932, 0.5544, 0.7023, 0.5554, 0.7007, 0.5659, 0.7007, 0.5659, 0.7023, 0.5554, 0.713, 0.5565, 0.7111, 0.5685, 0.7111, 0.5685, 0.713, 0.5565, 0.7244, 0.5577, 0.7222, 0.5712, 0.7222, 0.5712, 0.7244, 0.5577, 0.7357, 0.5588, 0.7333, 0.574, 0.7333, 0.574, 0.7357, 0.5588, 0.7461, 0.5598, 0.7437, 0.5765, 0.6932, 0.5544, 0.6931, 0.5446, 0.7022, 0.5439, 0.7023, 0.5554, 0.7023, 0.5554, 0.7022, 0.5439, 0.713, 0.5432, 0.713, 0.5565, 0.713, 0.5565, 0.713, 0.5432, 0.7246, 0.5424, 0.7244, 0.5577, 0.7244, 0.5577, 0.7246, 0.5424, 0.7363, 0.5417, 0.7357, 0.5588, 0.7357, 0.5588, 0.7363, 0.5417, 0.7471, 0.5412, 0.7461, 0.5598, 0.6931, 0.5446, 0.6911, 0.5345, 0.7001, 0.5321, 0.7022, 0.5439, 0.7022, 0.5439, 0.7001, 0.5321, 0.7108, 0.5295, 0.713, 0.5432, 0.713, 0.5432, 0.7108, 0.5295, 0.7225, 0.5267, 0.7246, 0.5424, 0.7246, 0.5424, 0.7225, 0.5267, 0.7345, 0.5241, 0.7363, 0.5417, 0.7363, 0.5417, 0.7345, 0.5241, 0.7457, 0.522, 0.7471, 0.5412, 0.6911, 0.5345, 0.6874, 0.5246, 0.6959, 0.5208, 0.7001, 0.5321, 0.7001, 0.5321, 0.6959, 0.5208, 0.706, 0.5161, 0.7108, 0.5295, 0.7108, 0.5295, 0.706, 0.5161, 0.7175, 0.511, 0.7225, 0.5267, 0.7225, 0.5267, 0.7175, 0.511, 0.7297, 0.5062, 0.7345, 0.5241, 0.7345, 0.5241, 0.7297, 0.5062, 0.7415, 0.5023, 0.7457, 0.522, 0.6874, 0.5246, 0.6823, 0.5159, 0.6899, 0.5107, 0.6959, 0.5208, 0.6959, 0.5208, 0.6899, 0.5107, 0.6988, 0.5041, 0.706, 0.5161, 0.706, 0.5161, 0.6988, 0.5041, 0.7091, 0.4964, 0.7175, 0.511, 0.7175, 0.511, 0.7091, 0.4964, 0.721, 0.4881, 0.7297, 0.5062, 0.7297, 0.5062, 0.721, 0.4881, 0.7339, 0.4814, 0.7415, 0.5023, 0.6823, 0.5159, 0.6767, 0.5089, 0.683, 0.503, 0.6899, 0.5107, 0.6899, 0.5107, 0.683, 0.503, 0.69, 0.4954, 0.6988, 0.5041, 0.6988, 0.5041, 0.69, 0.4954, 0.6976, 0.4855, 0.7091, 0.4964, 0.5414, 0.3696, 0.5282, 0.3589, 0.5308, 0.3558, 0.5373, 0.3611, 0.5439, 0.3665, 0.721, 0.4881, 0.7067, 0.4723, 0.7194, 0.4568, 0.7339, 0.4814, 0.6385, 0.724, 0.6918, 0.5632, 0.7007, 0.5659, 0.6464, 0.732, 0.6524, 0.4612, 0.6459, 0.4552, 0.6518, 0.447, 0.6601, 0.4538, 0.6641, 0.7494, 0.7222, 0.5712, 0.7333, 0.574, 0.673, 0.7584, 0.673, 0.7584, 0.7333, 0.574, 0.7437, 0.5765, 0.6814, 0.7684, 0.6767, 0.5089, 0.6635, 0.4967, 0.6696, 0.4925, 0.683, 0.503, 0.683, 0.503, 0.6696, 0.4925, 0.677, 0.4872, 0.69, 0.4954, 0.69, 0.4954, 0.677, 0.4872, 0.6867, 0.4803, 0.6976, 0.4855, 0.7067, 0.4723, 0.7019, 0.4697, 0.7148, 0.4468, 0.7194, 0.4568, 0.08535, 0.779, 0.06819, 0.759, 0.08639, 0.7619, 0.0, 0.0, 0.0, 0.0, 0.0, 0.0, 0.0, 0.0, 0.0, 0.0, 0.0, 0.0, 0.0, 0.0, 0.0, 0.0, 0.6385, 0.724, 0.1275, 0.7243, 0.2493, 0.579, 0.465, 0.6374, 0.4532, 0.4485, 0.4497, 0.4448, 0.5233, 0.3649, 0.5362, 0.3757, 0.4564, 0.4526, 0.2512, 0.2793, 0.2686, 0.2822, 0.313, 0.4414, 0.3055, 0.4428, 0.0, 0.0, 0.0, 0.0, 0.0, 0.0, 0.0, 0.0, 0.0, 0.0, 0.0, 0.0, 0.0, 0.0, 0.0, 0.0, 0.0, 0.0, 0.0, 0.0, 0.0, 0.0, 0.0, 0.0, 0.9999, 9.098e-05, 0.7378, 0.828, 0.7228, 0.8142, 0.9614, 0.7855, 0.7926, 0.1168, 0.7926, 0.1168])
me_cube_006.materials.append(mat_material_012)
me_cube_006.materials.append(mat_grass)
me_cube_006.materials.append(mat_darksteel)
me_cube_006.use_remesh_preserve_volume = False
me_cube_006.use_remesh_preserve_attributes = False
me_cube_006.use_mirror_vertex_groups = False
me_cube_006.update()

# ---- objects
ob_cylinder_002 = bpy.data.objects.new('Cylinder.002', me_cylinder_004)
ob_cylinder_001 = bpy.data.objects.new('Cylinder.001', me_cylinder_003)
ob_cylinder = bpy.data.objects.new('Cylinder', me_cylinder)
ob_rightdivider = bpy.data.objects.new('rightdivider', me_cube_003)
ob_leftdivider = bpy.data.objects.new('leftdivider', me_cube)
ob_left = bpy.data.objects.new('Left', me_cube_002)
ob_right = bpy.data.objects.new('Right', me_cube_001)
ob_board = bpy.data.objects.new('Board', me_cube_006)
ob_lamp = bpy.data.objects.new('Lamp', light_lamp)
ob_camera = bpy.data.objects.new('Camera', cam_camera)

# ---- transforms, parenting, visibility, modifiers, constraints
ob_cylinder_002.location = (9.473, -4.0, 1.082)
ob_cylinder_002.scale = (0.3548, 0.3548, 1.0)
ob_cylinder_002.lineart.crease_threshold = 0.0
ob_cylinder_001.location = (9.473, -2.0, 1.082)
ob_cylinder_001.scale = (0.3548, 0.3548, 1.0)
ob_cylinder_001.lineart.crease_threshold = 0.0
ob_cylinder.location = (9.473, 0.0, 1.082)
ob_cylinder.scale = (0.3548, 0.3548, 1.0)
ob_cylinder.lineart.crease_threshold = 0.0
ob_rightdivider.location = (-11.35, -2.719, 0.1271)
ob_rightdivider.rotation_euler = (0.0, -0.0, 0.851)
ob_rightdivider.scale = (1.0, -1.0, 1.0)
ob_rightdivider.lineart.crease_threshold = 0.0
ob_leftdivider.location = (-11.39, 3.426, 0.1674)
ob_leftdivider.rotation_euler = (0.0, -0.0, -0.8324)
ob_leftdivider.lineart.crease_threshold = 0.0
ob_left.location = (-12.26, 6.341, 0.1914)
ob_left.scale = (1.0, -1.0, 1.0)
ob_left.lineart.crease_threshold = 0.0
ob_right.location = (-12.26, -5.159, 0.1914)
ob_right.lineart.crease_threshold = 0.0
ob_board.location = (0.0932, -0.2524, 0.02976)
ob_board.scale = (14.2, 8.168, 1.111)
ob_board.lineart.crease_threshold = 0.0
ob_lamp.location = (4.076, 1.005, 5.904)
ob_lamp.rotation_euler = (0.6503, 0.05522, 1.866)
ob_lamp.lock_rotations_4d = False
ob_lamp.empty_display_type = 'ARROWS'
ob_lamp.color = (0.0, 0.0, 0.0, 0.0)
ob_lamp.lineart.crease_threshold = 0.0
ob_camera.location = (7.481, -6.508, 5.344)
ob_camera.rotation_euler = (1.109, 0.01082, 0.8149)
ob_camera.lock_rotations_4d = False
ob_camera.empty_display_type = 'ARROWS'
ob_camera.color = (0.0, 0.0, 0.0, 0.0)
ob_camera.display_type = 'WIRE'
ob_camera.lineart.crease_threshold = 0.0

# ---- collection membership
col_collection_1.objects.link(ob_cylinder_002)
col_collection_1.objects.link(ob_cylinder_001)
col_collection_1.objects.link(ob_cylinder)
col_collection_1.objects.link(ob_rightdivider)
col_collection_1.objects.link(ob_leftdivider)
col_collection_1.objects.link(ob_left)
col_collection_1.objects.link(ob_right)
col_collection_1.objects.link(ob_board)
col_collection_1.objects.link(ob_lamp)
col_collection_1.objects.link(ob_camera)

# ---- scene / render settings (as saved in the file)
scene.camera = ob_camera
scene.frame_start = 1; scene.frame_end = 250; scene.frame_set(1)
scene.render.engine = 'BLENDER_EEVEE_NEXT'
scene.render.resolution_percentage = 50
scene.render.dither_intensity = 0.0
scene.cycles.use_denoising = False
scene.cycles.samples = 10
scene.cycles.sampling_pattern = 'TABULATED_SOBOL'
scene.cycles.light_sampling_threshold = 0.0
scene.cycles.use_adaptive_sampling = False
scene.cycles.use_light_tree = False
scene.cycles.blur_glossy = 0.0
scene.cycles.pixel_filter_type = 'GAUSSIAN'
scene.cycles.sample_clamp_indirect = 0.0
scene.view_settings.view_transform = 'Standard'
bpy.context.view_layer.update()
